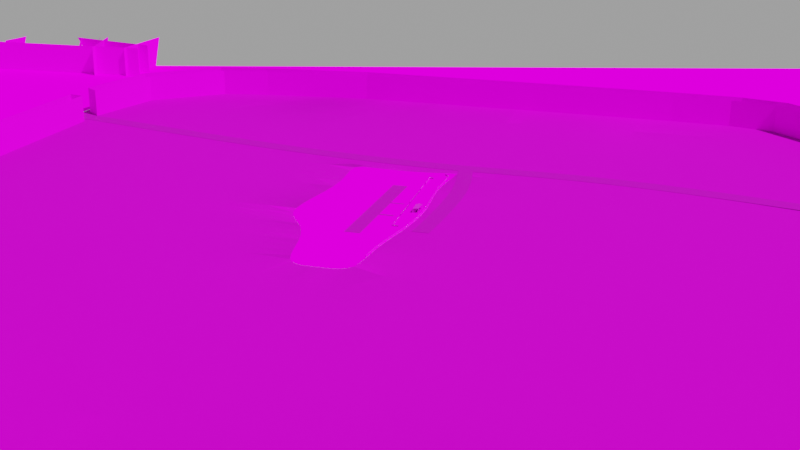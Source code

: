 # Source: BadgerField.blend  (saved by Blender 3.4.6; exported with 4.5.12 LTS)
import bpy
from mathutils import Matrix  # noqa: F401  (used for matrix-valued properties, if any)

bpy.ops.wm.read_factory_settings(use_empty=True)
scene = bpy.context.scene
scene.name = 'Scene'

# ---- collections
col_collection = bpy.data.collections.new('Collection'); scene.collection.children.link(col_collection)
col_shelter = bpy.data.collections.new('Shelter'); col_collection.children.link(col_shelter)
col_runwayfence = bpy.data.collections.new('RunwayFence'); col_collection.children.link(col_runwayfence)
col_outerfence = bpy.data.collections.new('OuterFence'); col_collection.children.link(col_outerfence)
col_world = bpy.data.collections.new('World'); col_collection.children.link(col_world)

# ---- images (referenced by path relative to the original .blend; pixels are not part of the script)
import os
ASSET_DIR = os.environ.get("B2B_ASSET_DIR", "")  # directory of the original .blend (textures are referenced by path, not embedded)
HERE = os.path.dirname(os.path.abspath(__file__))  # packed textures are extracted next to this script under _unpacked/

def load_image(name, relpath, width, height, colorspace="sRGB"):
    """Load a texture the original file referenced (path relative to the .blend, or extracted next to this script)."""
    p = next((c for c in (os.path.join(HERE, relpath), os.path.join(ASSET_DIR, relpath)) if relpath and os.path.exists(c)), "")
    if p:
        img = bpy.data.images.load(p, check_existing=True)
        img.name = name
    else:  # same state as the original file: an image datablock whose file is absent (Cycles renders it pink)
        img = bpy.data.images.new(name, width, height)
        img.source = "FILE"
        img.filepath = "//" + (relpath or name)
    img.colorspace_settings.name = colorspace
    return img
img_asphalt024a_1k_color_jpg = load_image('Asphalt024A_1K_Color.jpg', 'Asphalt024A_1K_Color.jpg', 1024, 1024, 'sRGB')
img_asphalt024a_1k_normalgl_jpg = load_image('Asphalt024A_1K_NormalGL.jpg', 'Asphalt024A_1K_NormalGL.jpg', 1024, 1024, 'sRGB')
img_grassv2fromabove_png = load_image('GrassV2FromAbove.png', 'GrassV2FromAbove.png', 1024, 1024, 'sRGB')
img_corrugatedsteel007a_1k_color_jpg = load_image('CorrugatedSteel007A_1K_Color.jpg', 'CorrugatedSteel007A_1K_Color.jpg', 1024, 1024, 'sRGB')
img_corrugatedsteel007a_1k_normalgl_jpg = load_image('CorrugatedSteel007A_1K_NormalGL.jpg', 'CorrugatedSteel007A_1K_NormalGL.jpg', 1024, 1024, 'sRGB')
img_corrugatedsteel007a_1k_roughness_jpg = load_image('CorrugatedSteel007A_1K_Roughness.jpg', 'CorrugatedSteel007A_1K_Roughness.jpg', 1024, 1024, 'sRGB')
img_wood_table_worn_diff_1k_jpg_002 = load_image('wood_table_worn_diff_1k.jpg.002', 'wood_table_worn_diff_1k.jpg', 1024, 1024, 'sRGB')
img_normal_png = load_image('Normal.png', 'Normal.png', 1024, 1024, 'sRGB')
img_albedo_png = load_image('Albedo.png', 'Albedo.png', 1024, 1024, 'sRGB')
img_grass004_1k_normalgl_jpg = load_image('Grass004_1K_NormalGL.jpg', 'Grass004_1K_NormalGL.jpg', 1024, 1024, 'sRGB')
img_grass004_1k_color_jpg = load_image('Grass004_1K_Color.jpg', 'Grass004_1K_Color.jpg', 1024, 1024, 'sRGB')
img_mediumdensity_png = load_image('MediumDensity.png', 'MediumDensity.png', 1024, 1024, 'sRGB')
img_fields_jpg = load_image('Fields.jpg', 'Fields.jpg', 1024, 1024, 'sRGB')

# ---- materials (node trees are filled in below, after node groups)
mat_runway = bpy.data.materials.new('Runway')
mat_runway.use_transparent_shadow = False
mat_grass = bpy.data.materials.new('Grass')
mat_grass.use_transparent_shadow = False
mat_shelterroof = bpy.data.materials.new('ShelterRoof')
mat_shelterroof.alpha_threshold = 0.0
mat_shelterroof.use_transparent_shadow = False
mat_shelterroof.roughness = 0.5
mat_shelterroof.line_color = (0.0, 0.0, 0.0, 1.0)
mat_basicwood = bpy.data.materials.new('BasicWood')
mat_basicwood.use_transparent_shadow = False
mat_fencemetal = bpy.data.materials.new('FenceMetal')
mat_fencemetal.use_transparent_shadow = False
mat_fence = bpy.data.materials.new('Fence')
mat_fence.use_transparent_shadow = False
mat_outfield_grass = bpy.data.materials.new('Outfield Grass')
mat_outfield_grass.use_transparent_shadow = False
mat_bordertrees = bpy.data.materials.new('BorderTrees')
mat_bordertrees.use_transparent_shadow = False
mat_world = bpy.data.materials.new('World')
mat_world.use_transparent_shadow = False

# ---- node groups
ng_fencemaker = bpy.data.node_groups.new('FenceMaker', 'GeometryNodeTree')
_s = ng_fencemaker.interface.new_socket(name='Geometry', in_out='OUTPUT', socket_type='NodeSocketGeometry')
_s = ng_fencemaker.interface.new_socket(name='Geometry', in_out='INPUT', socket_type='NodeSocketGeometry')
ng_fencemaker.is_modifier = True
# nodes of 'FenceMaker' reference scene objects; filled in after objects exist
ng_auto_smooth = bpy.data.node_groups.new('Auto Smooth', 'GeometryNodeTree')
_s = ng_auto_smooth.interface.new_socket(name='Geometry', in_out='OUTPUT', socket_type='NodeSocketGeometry')
_s = ng_auto_smooth.interface.new_socket(name='Geometry', in_out='INPUT', socket_type='NodeSocketGeometry')
_s = ng_auto_smooth.interface.new_socket(name='Angle', in_out='INPUT', socket_type='NodeSocketFloat')
_s.subtype = 'ANGLE'
_s.min_value = 0.0
_s.max_value = 3.142
ng_auto_smooth.is_modifier = True
_N = ng_auto_smooth.nodes; _L = ng_auto_smooth.links
n0 = _N.new('NodeGroupOutput'); n0.name = 'Group Output'; n0.location = (480, -100)
n1 = _N.new('NodeGroupInput'); n1.name = 'Group Input'; n1.location = (-420, -300)
n2 = _N.new('NodeGroupInput'); n2.name = 'Group Input.001'; n2.location = (-60, -100)
n3 = _N.new('GeometryNodeSetShadeSmooth'); n3.name = 'Set Shade Smooth'; n3.location = (120, -100)
n3.domain = 'EDGE'
n4 = _N.new('GeometryNodeSetShadeSmooth'); n4.name = 'Set Shade Smooth.001'; n4.location = (300, -100)
n5 = _N.new('GeometryNodeInputMeshEdgeAngle'); n5.name = 'Edge Angle'; n5.location = (-420, -220)
n6 = _N.new('GeometryNodeInputEdgeSmooth'); n6.name = 'Is Edge Smooth'; n6.location = (-60, -160)
n7 = _N.new('GeometryNodeInputShadeSmooth'); n7.name = 'Is Face Smooth'; n7.location = (-240, -340)
n8 = _N.new('FunctionNodeBooleanMath'); n8.name = 'Boolean Math'; n8.location = (-60, -220)
n9 = _N.new('FunctionNodeCompare'); n9.name = 'Compare'; n9.location = (-240, -180)
n9.operation = 'LESS_EQUAL'
_L.new(n5.outputs[0], n9.inputs[0])
_L.new(n4.outputs[0], n0.inputs[0])
_L.new(n1.outputs[1], n9.inputs[1])
_L.new(n9.outputs[0], n8.inputs[0])
_L.new(n7.outputs[0], n8.inputs[1])
_L.new(n2.outputs[0], n3.inputs[0])
_L.new(n6.outputs[0], n3.inputs[1])
_L.new(n3.outputs[0], n4.inputs[0])
_L.new(n8.outputs[0], n3.inputs[2])
n0.is_active_output = True

# ---- material node trees
mat_runway.use_nodes = True; mat_runway.node_tree.nodes.clear()
_N = mat_runway.node_tree.nodes; _L = mat_runway.node_tree.links
n0 = _N.new('ShaderNodeOutputMaterial'); n0.name = 'Material Output'; n0.location = (508, 202)
n1 = _N.new('ShaderNodeTexImage'); n1.name = 'Image Texture.003'; n1.location = (-786, 320)
n1.image = img_asphalt024a_1k_color_jpg
n2 = _N.new('ShaderNodeTexImage'); n2.name = 'Image Texture'; n2.location = (-686, -190)
n2.image = img_asphalt024a_1k_normalgl_jpg
n3 = _N.new('ShaderNodeNormalMap'); n3.name = 'Normal Map'; n3.location = (-277, -122)
n3.inputs[0].default_value = 4.3
n4 = _N.new('ShaderNodeBsdfPrincipled'); n4.name = 'Principled BSDF'; n4.location = (10, 300)
n4.distribution = 'GGX'
n4.subsurface_method = 'RANDOM_WALK_SKIN'
n4.inputs[2].default_value = 1.0
n4.inputs[3].default_value = 1.45
n4.inputs[13].default_value = 0.08636
n4.inputs[27].default_value = (0.0, 0.0, 0.0, 1.0)
n4.inputs[28].default_value = 1.0
_L.new(n4.outputs[0], n0.inputs[0])
_L.new(n3.outputs[0], n4.inputs[5])
_L.new(n1.outputs[0], n4.inputs[0])
_L.new(n2.outputs[0], n3.inputs[1])
n0.is_active_output = True
mat_grass.use_nodes = True; mat_grass.node_tree.nodes.clear()
_N = mat_grass.node_tree.nodes; _L = mat_grass.node_tree.links
n0 = _N.new('ShaderNodeBsdfPrincipled'); n0.name = 'Principled BSDF'; n0.location = (10, 300)
n0.distribution = 'GGX'
n0.subsurface_method = 'RANDOM_WALK_SKIN'
n0.inputs[2].default_value = 1.0
n0.inputs[3].default_value = 1.45
n0.inputs[13].default_value = 0.0
n0.inputs[27].default_value = (0.0, 0.0, 0.0, 1.0)
n0.inputs[28].default_value = 1.0
n1 = _N.new('ShaderNodeOutputMaterial'); n1.name = 'Material Output'; n1.location = (300, 300)
n2 = _N.new('ShaderNodeTexImage'); n2.name = 'Image Texture'; n2.location = (-619, 222)
n2.image = img_grassv2fromabove_png
_L.new(n0.outputs[0], n1.inputs[0])
_L.new(n2.outputs[0], n0.inputs[0])
n1.is_active_output = True
mat_shelterroof.use_nodes = True; mat_shelterroof.node_tree.nodes.clear()
_N = mat_shelterroof.node_tree.nodes; _L = mat_shelterroof.node_tree.links
n0 = _N.new('ShaderNodeOutputMaterial'); n0.name = 'Material Output'; n0.location = (300, 300)
n1 = _N.new('ShaderNodeBsdfPrincipled'); n1.name = 'Principled BSDF'; n1.location = (10, 300)
n1.distribution = 'GGX'
n1.subsurface_method = 'RANDOM_WALK_SKIN'
n1.inputs[3].default_value = 1.45
n1.inputs[13].default_value = 0.1136
n1.inputs[27].default_value = (0.0, 0.0, 0.0, 1.0)
n1.inputs[28].default_value = 1.0
n2 = _N.new('ShaderNodeTexImage'); n2.name = 'Image Texture'; n2.location = (-592, 271)
n2.image = img_corrugatedsteel007a_1k_color_jpg
n3 = _N.new('ShaderNodeNormalMap'); n3.name = 'Normal Map'; n3.location = (-200, -156)
n4 = _N.new('ShaderNodeTexImage'); n4.name = 'Image Texture.001'; n4.location = (-547, -123)
n4.image = img_corrugatedsteel007a_1k_normalgl_jpg
n5 = _N.new('ShaderNodeTexImage'); n5.name = 'Image Texture.002'; n5.location = (-865, -32)
n5.image = img_corrugatedsteel007a_1k_roughness_jpg
_L.new(n1.outputs[0], n0.inputs[0])
_L.new(n2.outputs[0], n1.inputs[0])
_L.new(n4.outputs[0], n3.inputs[1])
_L.new(n3.outputs[0], n1.inputs[5])
_L.new(n5.outputs[0], n1.inputs[2])
n0.is_active_output = True
mat_basicwood.use_nodes = True; mat_basicwood.node_tree.nodes.clear()
_N = mat_basicwood.node_tree.nodes; _L = mat_basicwood.node_tree.links
n0 = _N.new('ShaderNodeBsdfPrincipled'); n0.name = 'Principled BSDF'; n0.location = (10, 300)
n0.distribution = 'GGX'
n0.subsurface_method = 'RANDOM_WALK_SKIN'
n0.inputs[2].default_value = 0.7227
n0.inputs[3].default_value = 1.45
n0.inputs[13].default_value = 0.4136
n0.inputs[27].default_value = (0.0, 0.0, 0.0, 1.0)
n0.inputs[28].default_value = 1.0
n1 = _N.new('ShaderNodeOutputMaterial'); n1.name = 'Material Output'; n1.location = (300, 300)
n2 = _N.new('ShaderNodeTexImage'); n2.name = 'Image Texture.001'; n2.location = (-547, 256)
n2.image = img_wood_table_worn_diff_1k_jpg_002
_L.new(n0.outputs[0], n1.inputs[0])
_L.new(n2.outputs[0], n0.inputs[0])
n1.is_active_output = True
mat_fencemetal.use_nodes = True; mat_fencemetal.node_tree.nodes.clear()
_N = mat_fencemetal.node_tree.nodes; _L = mat_fencemetal.node_tree.links
n0 = _N.new('ShaderNodeOutputMaterial'); n0.name = 'Material Output'; n0.location = (300, 300)
n1 = _N.new('ShaderNodeBsdfPrincipled'); n1.name = 'Principled BSDF'; n1.location = (10, 300)
n1.distribution = 'GGX'
n1.subsurface_method = 'RANDOM_WALK_SKIN'
n1.inputs[0].default_value = (0.2644, 0.2644, 0.2644, 1.0)
n1.inputs[1].default_value = 1.0
n1.inputs[2].default_value = 0.3273
n1.inputs[3].default_value = 1.45
n1.inputs[13].default_value = 0.5591
n1.inputs[27].default_value = (0.0, 0.0, 0.0, 1.0)
n1.inputs[28].default_value = 1.0
_L.new(n1.outputs[0], n0.inputs[0])
n0.is_active_output = True
mat_fence.use_nodes = True; mat_fence.node_tree.nodes.clear()
_N = mat_fence.node_tree.nodes; _L = mat_fence.node_tree.links
n0 = _N.new('ShaderNodeOutputMaterial'); n0.name = 'Material Output'; n0.location = (300, 300)
n1 = _N.new('ShaderNodeBsdfPrincipled'); n1.name = 'Principled BSDF'; n1.location = (10, 300)
n1.distribution = 'GGX'
n1.subsurface_method = 'RANDOM_WALK_SKIN'
n1.inputs[1].default_value = 0.9409
n1.inputs[2].default_value = 0.6773
n1.inputs[3].default_value = 1.45
n1.inputs[13].default_value = 0.1455
n1.inputs[27].default_value = (0.0, 0.0, 0.0, 1.0)
n1.inputs[28].default_value = 1.0
n2 = _N.new('ShaderNodeNormalMap'); n2.name = 'Normal Map'; n2.location = (-255, -216)
n3 = _N.new('ShaderNodeTexImage'); n3.name = 'Image Texture.001'; n3.location = (-572, -189)
n3.image = img_normal_png
n4 = _N.new('ShaderNodeTexImage'); n4.name = 'Image Texture'; n4.location = (-448, 220)
n4.image = img_albedo_png
_L.new(n1.outputs[0], n0.inputs[0])
_L.new(n4.outputs[1], n1.inputs[4])
_L.new(n3.outputs[0], n2.inputs[1])
_L.new(n2.outputs[0], n1.inputs[5])
_L.new(n4.outputs[0], n1.inputs[0])
n0.is_active_output = True
mat_outfield_grass.use_nodes = True; mat_outfield_grass.node_tree.nodes.clear()
_N = mat_outfield_grass.node_tree.nodes; _L = mat_outfield_grass.node_tree.links
n0 = _N.new('ShaderNodeOutputMaterial'); n0.name = 'Material Output'; n0.location = (393, 319)
n1 = _N.new('ShaderNodeTexImage'); n1.name = 'Image Texture.001'; n1.location = (-1042, 137)
n1.image = img_grass004_1k_normalgl_jpg
n2 = _N.new('ShaderNodeNormalMap'); n2.name = 'Normal Map'; n2.location = (-334, 28)
n2.inputs[0].default_value = 2.0
n3 = _N.new('ShaderNodeTexImage'); n3.name = 'Image Texture'; n3.location = (-682, 441)
n3.image = img_grass004_1k_color_jpg
n4 = _N.new('ShaderNodeBsdfPrincipled'); n4.name = 'Principled BSDF'; n4.location = (10, 300)
n4.distribution = 'GGX'
n4.subsurface_method = 'RANDOM_WALK_SKIN'
n4.inputs[2].default_value = 1.0
n4.inputs[3].default_value = 1.45
n4.inputs[13].default_value = 0.04545
n4.inputs[27].default_value = (0.0, 0.0, 0.0, 1.0)
n4.inputs[28].default_value = 1.0
_L.new(n4.outputs[0], n0.inputs[0])
_L.new(n2.outputs[0], n4.inputs[5])
_L.new(n1.outputs[0], n2.inputs[1])
_L.new(n3.outputs[0], n4.inputs[0])
n0.is_active_output = True
mat_bordertrees.use_nodes = True; mat_bordertrees.node_tree.nodes.clear()
_N = mat_bordertrees.node_tree.nodes; _L = mat_bordertrees.node_tree.links
n0 = _N.new('ShaderNodeBsdfPrincipled'); n0.name = 'Principled BSDF'; n0.location = (10, 300)
n0.distribution = 'GGX'
n0.subsurface_method = 'RANDOM_WALK_SKIN'
n0.inputs[2].default_value = 0.9682
n0.inputs[3].default_value = 1.45
n0.inputs[13].default_value = 0.03636
n0.inputs[27].default_value = (0.0, 0.0, 0.0, 1.0)
n0.inputs[28].default_value = 1.0
n1 = _N.new('ShaderNodeOutputMaterial'); n1.name = 'Material Output'; n1.location = (300, 300)
n2 = _N.new('ShaderNodeTexImage'); n2.name = 'Image Texture'; n2.location = (-623, 151)
n2.image = img_mediumdensity_png
_L.new(n0.outputs[0], n1.inputs[0])
_L.new(n2.outputs[0], n0.inputs[0])
_L.new(n2.outputs[1], n0.inputs[4])
n1.is_active_output = True
mat_world.use_nodes = True; mat_world.node_tree.nodes.clear()
_N = mat_world.node_tree.nodes; _L = mat_world.node_tree.links
n0 = _N.new('ShaderNodeBsdfPrincipled'); n0.name = 'Principled BSDF'; n0.location = (10, 300)
n0.distribution = 'GGX'
n0.subsurface_method = 'RANDOM_WALK_SKIN'
n0.inputs[2].default_value = 1.0
n0.inputs[3].default_value = 1.45
n0.inputs[13].default_value = 0.0
n0.inputs[27].default_value = (0.0, 0.0, 0.0, 1.0)
n0.inputs[28].default_value = 1.0
n1 = _N.new('ShaderNodeOutputMaterial'); n1.name = 'Material Output'; n1.location = (393, 319)
n2 = _N.new('ShaderNodeTexImage'); n2.name = 'Image Texture'; n2.location = (-829, 256)
n2.image = img_fields_jpg
_L.new(n0.outputs[0], n1.inputs[0])
_L.new(n2.outputs[0], n0.inputs[0])
n1.is_active_output = True

# ---- world
world_world = bpy.data.worlds.new('World'); scene.world = world_world
world_world.use_nodes = True; world_world.node_tree.nodes.clear()
_N = world_world.node_tree.nodes; _L = world_world.node_tree.links
n0 = _N.new('ShaderNodeOutputWorld'); n0.name = 'World Output'; n0.location = (300, 300)
n1 = _N.new('ShaderNodeBackground'); n1.name = 'Background'; n1.location = (10, 300)
n1.inputs[0].default_value = (0.3506, 0.3506, 0.3506, 1.0)
_L.new(n1.outputs[0], n0.inputs[0])
n0.is_active_output = True
world_world.color = (0.05088, 0.05088, 0.05088)
world_world.use_sun_shadow = False
world_world.sun_shadow_jitter_overblur = 0.0

# ---- cameras
cam_camera = bpy.data.cameras.new('Camera')

# ---- lights
light_sun = bpy.data.lights.new('Sun', 'SUN')
light_sun.transmission_factor = 0.0
light_sun.energy = 5.0
light_sun.shadow_soft_size = 0.125

# ---- meshes
me_cube_001 = bpy.data.meshes.new('Cube.001')
me_cube_001.from_pydata([(-43.35, -4.393, -0.9028), (-43.35, -4.393, 0.09724), (-43.35, 4.393, -0.9028), (-43.35, 4.393, 0.09724), (43.35, -4.393, -0.9028), (43.35, -4.393, 0.09724), (43.35, 4.393, -0.9028), (43.35, 4.393, 0.09724), (11.22, 4.393, -0.9028), (11.22, 4.393, 0.09724), (11.22, -4.393, -0.9028), (11.22, -4.393, 0.09724), (9.851, 4.393, -0.9028), (9.851, -4.393, 0.09724), (9.851, 4.393, 0.09724), (9.851, -4.393, -0.9028), (-11.58, 4.393, -0.9028), (-11.58, -4.393, 0.09724), (-11.58, 4.393, 0.09724), (-11.58, -4.393, -0.9028), (-9.833, 4.393, 0.09724), (-9.833, -4.393, -0.9028), (-9.833, 4.393, -0.9028), (-9.833, -4.393, 0.09724), (9.851, -12.24, -0.9028), (11.22, -12.24, -0.9028), (11.22, -12.24, 0.09724), (9.851, -12.24, 0.09724), (-9.833, -12.63, 0.09724), (-11.58, -12.63, 0.09724), (-11.58, -12.63, -0.9028), (-9.833, -12.63, -0.9028)], [], [(0, 1, 3, 2), (8, 9, 7, 6), (6, 7, 5, 4), (19, 17, 1, 0), (8, 6, 4, 10), (18, 3, 1, 17), (7, 9, 11, 5), (12, 8, 10, 15), (4, 5, 11, 10), (12, 14, 9, 8), (22, 20, 14, 12), (22, 12, 15, 21), (9, 14, 13, 11), (10, 11, 26, 25), (2, 16, 19, 0), (2, 3, 18, 16), (20, 18, 17, 23), (19, 21, 31, 30), (15, 13, 23, 21), (14, 20, 23, 13), (16, 22, 21, 19), (16, 18, 20, 22), (25, 26, 27, 24), (13, 15, 24, 27), (15, 10, 25, 24), (11, 13, 27, 26), (31, 28, 29, 30), (17, 19, 30, 29), (23, 17, 29, 28), (21, 23, 28, 31)])
_uv = me_cube_001.uv_layers.new(name='UVMap')
_uv.uv.foreach_set('vector', [-4.735, 0.4032, -4.735, 0.4032, -4.735, 1.456, -4.735, 1.456, 1.805, 1.456, 1.805, 1.456, 5.656, 1.456, 5.656, 1.456, 5.656, 1.456, 5.656, 1.456, 5.656, 0.4032, 5.656, 0.4032, -0.9275, 0.4032, -0.9275, 0.4032, -4.735, 0.4032, -4.735, 0.4032, 1.805, 1.456, 5.656, 1.456, 5.656, 0.4032, 1.805, 0.4032, -0.9275, 1.456, -4.735, 1.456, -4.735, 0.4032, -0.9275, 0.4032, 5.656, 1.456, 1.805, 1.456, 1.805, 0.4032, 5.656, 0.4032, 1.641, 1.456, 1.805, 1.456, 1.805, 0.4032, 1.641, 0.4032, 5.656, 0.4032, 5.656, 0.4032, 1.805, 0.4032, 1.805, 0.4032, 1.641, 1.456, 1.641, 1.456, 1.805, 1.456, 1.805, 1.456, -0.718, 1.456, -0.718, 1.456, 1.641, 1.456, 1.641, 1.456, -0.718, 1.456, 1.641, 1.456, 1.641, 0.4032, -0.718, 0.4032, 1.805, 1.456, 1.641, 1.456, 1.641, 0.4032, 1.805, 0.4032, 1.805, 0.4032, 1.805, 0.4032, 1.805, -0.5377, 1.805, -0.5377, -4.735, 1.456, -0.9275, 1.456, -0.9275, 0.4032, -4.735, 0.4032, -4.735, 1.456, -4.735, 1.456, -0.9275, 1.456, -0.9275, 1.456, -0.718, 1.456, -0.9275, 1.456, -0.9275, 0.4032, -0.718, 0.4032, -0.9275, 0.4032, -0.718, 0.4032, -0.718, -0.5836, -0.9275, -0.5836, 1.641, 0.4032, 1.641, 0.4032, -0.718, 0.4032, -0.718, 0.4032, 1.641, 1.456, -0.718, 1.456, -0.718, 0.4032, 1.641, 0.4032, -0.9275, 1.456, -0.718, 1.456, -0.718, 0.4032, -0.9275, 0.4032, -0.9275, 1.456, -0.9275, 1.456, -0.718, 1.456, -0.718, 1.456, 1.805, -0.5377, 1.805, -0.5377, 1.641, -0.5377, 1.641, -0.5377, 1.641, 0.4032, 1.641, 0.4032, 1.641, -0.5377, 1.641, -0.5377, 1.641, 0.4032, 1.805, 0.4032, 1.805, -0.5377, 1.641, -0.5377, 1.805, 0.4032, 1.641, 0.4032, 1.641, -0.5377, 1.805, -0.5377, -0.718, -0.5836, -0.718, -0.5836, -0.9275, -0.5836, -0.9275, -0.5836, -0.9275, 0.4032, -0.9275, 0.4032, -0.9275, -0.5836, -0.9275, -0.5836, -0.718, 0.4032, -0.9275, 0.4032, -0.9275, -0.5836, -0.718, -0.5836, -0.718, 0.4032, -0.718, 0.4032, -0.718, -0.5836, -0.718, -0.5836])
me_cube_001.materials.append(mat_runway)
me_cube_001.update()
me_plane_001 = bpy.data.meshes.new('Plane.001')
me_plane_001.from_pydata([(75.89, 41.11, 0.0), (-94.75, 17.68, 0.0), (78.4, -26.96, 0.0), (-94.28, -19.73, 0.0), (33.02, 33.59, 0.0), (-20.55, 48.09, 0.0), (-37.16, 30.83, 0.0), (-59.27, 21.11, 0.0), (-62.32, -18.41, 0.0), (-27.69, -25.89, 0.0), (6.938, -28.03, 0.0), (42.2, -21.52, 0.0), (73.74, -5.737, 0.0), (73.0, 12.97, 0.0), (-95.17, 3.169, 0.0), (-95.12, -4.112, 0.0), (40.69, 12.86, 0.0), (41.6, -5.035, 0.0), (6.488, 12.6, 0.0), (7.421, -4.804, 0.0), (-27.71, 12.34, 0.0), (-26.76, -4.573, 0.0), (-61.92, 12.08, 0.0), (-60.94, -4.343, 0.0)], [], [(23, 15, 3, 8), (12, 17, 11, 2), (17, 19, 10, 11), (19, 21, 9, 10), (21, 23, 8, 9), (6, 7, 22, 20), (20, 22, 23, 21), (5, 6, 20, 18), (18, 20, 21, 19), (4, 5, 18, 16), (16, 18, 19, 17), (0, 4, 16, 13), (13, 16, 17, 12), (7, 1, 14, 22), (22, 14, 15, 23)])
_k = {(0, 13): 0.31373, (2, 11): 0.39216, (0, 4): 0.31373, (2, 12): 0.39216}
me_plane_001.attributes.new('crease_edge', 'FLOAT', 'EDGE').data.foreach_set('value', [_k.get((min(e.vertices), max(e.vertices)), 0.0) for e in me_plane_001.edges])
_uv = me_plane_001.uv_layers.new(name='UVMap')
_uv.uv.foreach_set('vector', [4.895, -13.45, 5.391, -22.49, 9.505, -22.01, 8.634, -13.59, 3.065, 22.17, 3.404, 13.66, 7.751, 14.09, 8.598, 23.75, 3.404, 13.66, 3.901, 4.625, 10.05, 4.877, 7.751, 14.09, 3.901, 4.625, 4.398, -4.413, 10.05, -4.312, 10.05, 4.877, 4.398, -4.413, 4.895, -13.45, 8.634, -13.59, 10.05, -4.312, -4.79, -7.74, -1.86, -13.43, 0.5699, -13.98, -0.05755, -4.942, -0.05755, -4.942, 0.5699, -13.98, 4.895, -13.45, 4.398, -4.413, -9.624, -3.63, -4.79, -7.74, -0.05755, -4.942, -0.685, 4.094, -0.685, 4.094, -0.05755, -4.942, 4.398, -4.413, 3.901, 4.625, -6.667, 10.76, -9.624, -3.63, -0.685, 4.094, -1.312, 13.13, -1.312, 13.13, -0.685, 4.094, 3.901, 4.625, 3.404, 13.66, -9.353, 21.97, -6.667, 10.76, -1.312, 13.13, -1.868, 21.67, -1.868, 21.67, -1.312, 13.13, 3.404, 13.66, 3.065, 22.17, -1.86, -13.43, -0.3753, -22.75, 3.468, -22.62, 0.5699, -13.98, 0.5699, -13.98, 3.468, -22.62, 5.391, -22.49, 4.895, -13.45])
me_plane_001.materials.append(mat_grass)
me_plane_001.update()
me_plane_002 = bpy.data.meshes.new('Plane.002')
me_plane_002.from_pydata([(-1.039, -2.498, 3.004), (8.255, -2.507, 3.004), (-1.0, 1.0, 2.5), (8.218, 0.994, 2.5)], [], [(0, 1, 3, 2)])
_uv = me_plane_002.uv_layers.new(name='UVMap')
_uv.uv.foreach_set('vector', [-2.179, -0.4019, 2.56, -0.4019, 2.539, 1.402, -2.161, 1.4])
me_plane_002.materials.append(mat_shelterroof)
me_plane_002.update()
me_cube_002 = bpy.data.meshes.new('Cube.002')
me_cube_002.from_pydata([(-0.181, 0.1395, -0.1562), (-0.181, 0.1395, 2.477), (-0.181, 0.3794, -0.1562), (-0.181, 0.3794, 2.477), (0.05887, 0.1395, -0.1562), (0.05887, 0.1395, 2.477), (0.05887, 0.3794, -0.1562), (0.05887, 0.3794, 2.477), (-0.1059, -2.924, -0.5177), (-0.1059, -2.924, 2.942), (-0.1059, -2.684, -0.5177), (-0.1059, -2.684, 2.942), (0.1339, -2.924, -0.5177), (0.1339, -2.924, 2.942), (0.1339, -2.684, -0.5177), (0.1339, -2.684, 2.942), (8.903, -2.573, -0.5177), (8.903, -2.573, 2.942), (8.903, -2.333, -0.5177), (8.903, -2.333, 2.942), (9.143, -2.573, -0.5177), (9.143, -2.573, 2.942), (9.143, -2.333, -0.5177), (9.143, -2.333, 2.942), (8.703, 0.655, -0.1562), (8.703, 0.655, 2.477), (8.703, 0.8949, -0.1562), (8.703, 0.8949, 2.477), (8.943, 0.655, -0.1562), (8.943, 0.655, 2.477), (8.943, 0.8949, -0.1562), (8.943, 0.8949, 2.477)], [], [(0, 1, 3, 2), (2, 3, 7, 6), (6, 7, 5, 4), (4, 5, 1, 0), (2, 6, 4, 0), (7, 3, 1, 5), (8, 9, 11, 10), (10, 11, 15, 14), (14, 15, 13, 12), (12, 13, 9, 8), (10, 14, 12, 8), (15, 11, 9, 13), (16, 17, 19, 18), (18, 19, 23, 22), (22, 23, 21, 20), (20, 21, 17, 16), (18, 22, 20, 16), (23, 19, 17, 21), (24, 25, 27, 26), (26, 27, 31, 30), (30, 31, 29, 28), (28, 29, 25, 24), (26, 30, 28, 24), (31, 27, 25, 29)])
_uv = me_cube_002.uv_layers.new(name='UVMap')
_uv.uv.foreach_set('vector', [0.8125, 0.0, 0.8125, 0.6859, 0.75, 0.6859, 0.75, 0.0, 0.75, 0.0, 0.75, 0.6859, 0.6875, 0.6859, 0.6875, 0.0, 0.875, 0.0, 0.875, 0.6859, 0.8125, 0.6859, 0.8125, 0.0, 0.6875, 0.0, 0.6875, 0.6859, 0.625, 0.6859, 0.625, 0.0, 0.5625, 0.7484, 0.5625, 0.8109, 0.5, 0.8109, 0.5, 0.7484, 0.625, 0.7484, 0.625, 0.8109, 0.5625, 0.8109, 0.5625, 0.7484, 0.125, 0.0, 0.125, 0.9015, 0.0625, 0.9015, 0.0625, 0.0, 0.4375, 0.0, 0.4375, 0.9015, 0.375, 0.9015, 0.375, 0.0, 0.1875, 0.0, 0.1875, 0.9015, 0.125, 0.9015, 0.125, 0.0, 0.5, 0.0, 0.5, 0.9015, 0.4375, 0.9015, 0.4375, 0.0, 0.6875, 0.7484, 0.75, 0.7484, 0.75, 0.8109, 0.6875, 0.8109, 0.625, 0.7484, 0.6875, 0.7484, 0.6875, 0.8109, 0.625, 0.8109, 0.0625, 0.0, 0.0625, 0.9015, 0.0, 0.9015, 0.0, 0.0, 0.3125, 0.0, 0.3125, 0.9015, 0.25, 0.9015, 0.25, 0.0, 0.25, 0.0, 0.25, 0.9015, 0.1875, 0.9015, 0.1875, 0.0, 0.375, 0.0, 0.375, 0.9015, 0.3125, 0.9015, 0.3125, 0.0, 0.5, 0.6859, 0.5625, 0.6859, 0.5625, 0.7484, 0.5, 0.7484, 0.5625, 0.6859, 0.625, 0.6859, 0.625, 0.7484, 0.5625, 0.7484, 0.5625, 0.0, 0.5625, 0.6859, 0.5, 0.6859, 0.5, 0.0, 0.9375, 0.0, 0.9375, 0.6859, 0.875, 0.6859, 0.875, 0.0, 0.625, 0.0, 0.625, 0.6859, 0.5625, 0.6859, 0.5625, 0.0, 1.0, 0.0, 1.0, 0.6859, 0.9375, 0.6859, 0.9375, 0.0, 0.625, 0.6859, 0.6875, 0.6859, 0.6875, 0.7484, 0.625, 0.7484, 0.6875, 0.6859, 0.75, 0.6859, 0.75, 0.7484, 0.6875, 0.7484])
me_cube_002.materials.append(mat_basicwood)
me_cube_002.update()
me_cube_006 = bpy.data.meshes.new('Cube.006')
me_cube_006.from_pydata([(-0.01794, -0.101, -0.1334), (-0.01794, -0.101, 0.1334), (-0.01794, 0.101, -0.1334), (-0.01794, 0.101, 0.1334), (0.01794, -0.101, -0.1334), (0.01794, -0.101, 0.1334), (0.01794, 0.101, -0.1334), (0.01794, 0.101, 0.1334)], [], [(0, 1, 3, 2), (2, 3, 7, 6), (6, 7, 5, 4), (4, 5, 1, 0), (2, 6, 4, 0), (7, 3, 1, 5)])
_uv = me_cube_006.uv_layers.new(name='UVMap')
_uv.uv.foreach_set('vector', [0.375, 0.0, 0.625, 0.0, 0.625, 0.25, 0.375, 0.25, 0.375, 0.25, 0.625, 0.25, 0.625, 0.5, 0.375, 0.5, 0.375, 0.5, 0.625, 0.5, 0.625, 0.75, 0.375, 0.75, 0.375, 0.75, 0.625, 0.75, 0.625, 1.0, 0.375, 1.0, 0.125, 0.5, 0.375, 0.5, 0.375, 0.75, 0.125, 0.75, 0.625, 0.5, 0.875, 0.5, 0.875, 0.75, 0.625, 0.75])
me_cube_006.materials.append(mat_basicwood)
me_cube_006.update()
me_cube_005 = bpy.data.meshes.new('Cube.005')
me_cube_005.from_pydata([(-0.9419, -0.07684, -0.01352), (-0.9419, -0.07684, 0.01352), (-0.9419, 0.07684, -0.01352), (-0.9419, 0.07684, 0.01352), (0.9419, -0.07684, -0.01352), (0.9419, -0.07684, 0.01352), (0.9419, 0.07684, -0.01352), (0.9419, 0.07684, 0.01352)], [], [(0, 1, 3, 2), (2, 3, 7, 6), (6, 7, 5, 4), (4, 5, 1, 0), (2, 6, 4, 0), (7, 3, 1, 5)])
_uv = me_cube_005.uv_layers.new(name='UVMap')
_uv.uv.foreach_set('vector', [0.375, 0.0, 0.625, 0.0, 0.625, 0.25, 0.375, 0.25, 0.375, 0.25, 0.625, 0.25, 0.625, 0.5, 0.375, 0.5, 0.375, 0.5, 0.625, 0.5, 0.625, 0.75, 0.375, 0.75, 0.375, 0.75, 0.625, 0.75, 0.625, 1.0, 0.375, 1.0, 0.125, 0.5, 0.375, 0.5, 0.375, 0.75, 0.125, 0.75, 0.625, 0.5, 0.875, 0.5, 0.875, 0.75, 0.625, 0.75])
me_cube_005.materials.append(mat_basicwood)
me_cube_005.update()
me_cube_004 = bpy.data.meshes.new('Cube.004')
me_cube_004.from_pydata([(0.9021, -0.04501, -0.08576), (0.9021, -0.04501, -0.01686), (0.9021, 0.7836, -0.08576), (0.9021, 0.7836, -0.01686), (0.9245, -0.04501, -0.08576), (0.9245, -0.04501, -0.01686), (0.9245, 0.7836, -0.08576), (0.9245, 0.7836, -0.01686), (0.9021, 0.4024, -0.08576), (0.9021, 0.3362, -0.08576), (0.9021, 0.3362, -0.01686), (0.9021, 0.4024, -0.01686), (0.9245, 0.3362, -0.08576), (0.9245, 0.4024, -0.08576), (0.9245, 0.4024, -0.01686), (0.9245, 0.3362, -0.01686), (0.9021, 0.4024, -0.5084), (0.9021, 0.3362, -0.5084), (0.9245, 0.3362, -0.5084), (0.9245, 0.4024, -0.5084), (0.9021, 0.4024, -0.5692), (0.9021, 0.3362, -0.5692), (0.9245, 0.3362, -0.5692), (0.9245, 0.4024, -0.5692), (0.9245, 0.6572, -0.5084), (0.9021, 0.6572, -0.5084), (0.9245, 0.08139, -0.5084), (0.9021, 0.08139, -0.5084), (0.9245, 0.6572, -0.5692), (0.9021, 0.6572, -0.5692), (0.9245, 0.08139, -0.5692), (0.9021, 0.08139, -0.5692)], [], [(8, 11, 3, 2), (2, 3, 7, 6), (12, 15, 5, 4), (4, 5, 1, 0), (9, 12, 4, 0), (15, 10, 1, 5), (7, 3, 11, 14), (14, 11, 10, 15), (2, 6, 13, 8), (12, 9, 17, 18), (6, 7, 14, 13), (13, 14, 15, 12), (0, 1, 10, 9), (9, 10, 11, 8), (19, 18, 22, 23), (13, 12, 18, 19), (9, 8, 16, 17), (8, 13, 19, 16), (20, 23, 22, 21), (23, 20, 29, 28), (17, 16, 20, 21), (22, 18, 26, 30), (25, 24, 28, 29), (26, 27, 31, 30), (17, 21, 31, 27), (19, 23, 28, 24), (16, 19, 24, 25), (21, 22, 30, 31), (20, 16, 25, 29), (18, 17, 27, 26)])
_uv = me_cube_004.uv_layers.new(name='UVMap')
_uv.uv.foreach_set('vector', [0.375, 0.1667, 0.625, 0.1667, 0.625, 0.25, 0.375, 0.25, 0.375, 0.25, 0.625, 0.25, 0.625, 0.5, 0.375, 0.5, 0.375, 0.6667, 0.625, 0.6667, 0.625, 0.75, 0.375, 0.75, 0.375, 0.75, 0.625, 0.75, 0.625, 1.0, 0.375, 1.0, 0.125, 0.6667, 0.375, 0.6667, 0.375, 0.75, 0.125, 0.75, 0.625, 0.6667, 0.875, 0.6667, 0.875, 0.75, 0.625, 0.75, 0.625, 0.5, 0.875, 0.5, 0.875, 0.5833, 0.625, 0.5833, 0.625, 0.5833, 0.875, 0.5833, 0.875, 0.6667, 0.625, 0.6667, 0.125, 0.5, 0.375, 0.5, 0.375, 0.5833, 0.125, 0.5833, 0.375, 0.6667, 0.125, 0.6667, 0.125, 0.6667, 0.375, 0.6667, 0.375, 0.5, 0.625, 0.5, 0.625, 0.5833, 0.375, 0.5833, 0.375, 0.5833, 0.625, 0.5833, 0.625, 0.6667, 0.375, 0.6667, 0.375, 0.0, 0.625, 0.0, 0.625, 0.08333, 0.375, 0.08333, 0.375, 0.08333, 0.625, 0.08333, 0.625, 0.1667, 0.375, 0.1667, 0.375, 0.5833, 0.375, 0.6667, 0.375, 0.6667, 0.375, 0.5833, 0.375, 0.5833, 0.375, 0.6667, 0.375, 0.6667, 0.375, 0.5833, 0.375, 0.08333, 0.375, 0.1667, 0.375, 0.1667, 0.375, 0.08333, 0.125, 0.5833, 0.375, 0.5833, 0.375, 0.5833, 0.125, 0.5833, 0.125, 0.5833, 0.375, 0.5833, 0.375, 0.6667, 0.125, 0.6667, 0.375, 0.5833, 0.125, 0.5833, 0.125, 0.5833, 0.375, 0.5833, 0.375, 0.08333, 0.375, 0.1667, 0.375, 0.1667, 0.375, 0.08333, 0.375, 0.6667, 0.375, 0.6667, 0.375, 0.6667, 0.375, 0.6667, 0.125, 0.5833, 0.375, 0.5833, 0.375, 0.5833, 0.125, 0.5833, 0.375, 0.6667, 0.125, 0.6667, 0.125, 0.6667, 0.375, 0.6667, 0.375, 0.08333, 0.375, 0.08333, 0.375, 0.08333, 0.375, 0.08333, 0.375, 0.5833, 0.375, 0.5833, 0.375, 0.5833, 0.375, 0.5833, 0.125, 0.5833, 0.375, 0.5833, 0.375, 0.5833, 0.125, 0.5833, 0.125, 0.6667, 0.375, 0.6667, 0.375, 0.6667, 0.125, 0.6667, 0.375, 0.1667, 0.375, 0.1667, 0.375, 0.1667, 0.375, 0.1667, 0.375, 0.6667, 0.125, 0.6667, 0.125, 0.6667, 0.375, 0.6667])
me_cube_004.materials.append(mat_basicwood)
me_cube_004.update()
me_cube_003 = bpy.data.meshes.new('Cube.003')
me_cube_003.from_pydata([(-0.9419, -0.07684, -0.01352), (-0.9419, -0.07684, 0.01352), (-0.9419, 0.07684, -0.01352), (-0.9419, 0.07684, 0.01352), (0.9419, -0.07684, -0.01352), (0.9419, -0.07684, 0.01352), (0.9419, 0.07684, -0.01352), (0.9419, 0.07684, 0.01352)], [], [(0, 1, 3, 2), (2, 3, 7, 6), (6, 7, 5, 4), (4, 5, 1, 0), (2, 6, 4, 0), (7, 3, 1, 5)])
_uv = me_cube_003.uv_layers.new(name='UVMap')
_uv.uv.foreach_set('vector', [0.375, 0.0, 0.625, 0.0, 0.625, 0.25, 0.375, 0.25, 0.375, 0.25, 0.625, 0.25, 0.625, 0.5, 0.375, 0.5, 0.375, 0.5, 0.625, 0.5, 0.625, 0.75, 0.375, 0.75, 0.375, 0.75, 0.625, 0.75, 0.625, 1.0, 0.375, 1.0, 0.125, 0.5, 0.375, 0.5, 0.375, 0.75, 0.125, 0.75, 0.625, 0.5, 0.875, 0.5, 0.875, 0.75, 0.625, 0.75])
me_cube_003.materials.append(mat_basicwood)
me_cube_003.update()
me_plane_003 = bpy.data.meshes.new('Plane.003')
me_plane_003.from_pydata([(-0.0001952, -0.0001952, 0.0), (0.0001952, -0.0001952, 0.0), (-0.0001952, 0.0001952, 0.0), (0.0001952, 0.0001952, 0.0)], [], [(0, 1, 3, 2)])
_uv = me_plane_003.uv_layers.new(name='UVMap')
_uv.uv.foreach_set('vector', [0.0, 0.0, 1.0, 0.0, 1.0, 1.0, 0.0, 1.0])
me_plane_003.update()
me_mesh = bpy.data.meshes.new('Mesh')
me_mesh.from_pydata([(14.08, 1.842, 0.0), (-1.0, 1.211, 0.0), (-1.088, -2.036, 0.0), (36.06, 2.807, 0.0), (17.12, 2.221, 0.0), (62.43, 4.167, 0.0), (39.37, 3.362, 0.0), (65.64, 4.606, 0.0), (74.32, 5.089, 0.0), (77.66, 4.913, 0.0), (88.67, 5.44, 0.0), (88.89, 3.29, 0.0)], [(0, 1), (1, 2), (3, 4), (5, 6), (7, 8), (9, 10), (10, 11)], [])
me_mesh.materials.append(mat_fencemetal)
me_mesh.update()
me_cube_008 = bpy.data.meshes.new('Cube.008')
me_cube_008.from_pydata([(-0.01923, -0.0155, -0.5), (-0.01923, -0.0155, 0.5), (-0.01923, 0.0155, -0.5), (-0.01923, 0.0155, 0.5), (0.01922, -0.0155, -0.5), (0.01922, -0.0155, 0.5), (0.01922, 0.0155, -0.5), (0.01922, 0.0155, 0.5)], [], [(0, 1, 3, 2), (2, 3, 7, 6), (6, 7, 5, 4), (4, 5, 1, 0), (2, 6, 4, 0), (7, 3, 1, 5)])
me_cube_008.polygons.foreach_set('use_smooth', [True] * 6)
_uv = me_cube_008.uv_layers.new(name='UVMap')
_uv.uv.foreach_set('vector', [0.375, 0.0, 0.625, 0.0, 0.625, 0.25, 0.375, 0.25, 0.375, 0.25, 0.625, 0.25, 0.625, 0.5, 0.375, 0.5, 0.375, 0.5, 0.625, 0.5, 0.625, 0.75, 0.375, 0.75, 0.375, 0.75, 0.625, 0.75, 0.625, 1.0, 0.375, 1.0, 0.125, 0.5, 0.375, 0.5, 0.375, 0.75, 0.125, 0.75, 0.625, 0.5, 0.875, 0.5, 0.875, 0.75, 0.625, 0.75])
me_cube_008.materials.append(mat_fence)
me_cube_008.update()
me_mesh_001 = bpy.data.meshes.new('Mesh.001')
me_mesh_001.from_pydata([(14.08, 1.842, 0.5048), (-1.0, 1.211, 0.5048), (-1.088, -2.036, 0.5048), (36.06, 2.807, 0.5048), (17.12, 2.221, 0.5048), (62.43, 4.167, 0.5048), (39.37, 3.362, 0.5048), (65.64, 4.606, 0.5048), (74.32, 5.089, 0.5048), (77.66, 4.913, 0.5048), (88.67, 5.44, 0.5048), (88.89, 3.29, 0.5048), (14.08, 1.842, -0.4383), (-1.0, 1.211, -0.4383), (-1.088, -2.036, -0.4383), (36.06, 2.807, -0.4383), (17.12, 2.221, -0.4383), (62.43, 4.167, -0.4383), (39.37, 3.362, -0.4383), (65.64, 4.606, -0.4383), (74.32, 5.089, -0.4383), (77.66, 4.913, -0.4383), (88.67, 5.44, -0.4383), (88.89, 3.29, -0.4383)], [], [(10, 11, 23, 22), (7, 8, 20, 19), (3, 4, 16, 15), (0, 1, 13, 12), (9, 10, 22, 21), (5, 6, 18, 17), (1, 2, 14, 13)])
_uv = me_mesh_001.uv_layers.new(name='UVMap')
_uv.uv.foreach_set('vector', [2.163, -40.13, 2.163, -49.49, 6.249, -49.49, 6.249, -40.13, 6.266, -11.79, 6.266, -49.49, 10.35, -49.49, 10.35, -11.79, -6.044, 32.6, -6.044, -49.49, -1.957, -49.49, -1.957, 32.6, 2.146, -49.49, 2.146, 15.89, -1.941, 15.89, -1.941, -49.49, 2.163, 7.647, 2.163, -40.13, 6.249, -40.13, 6.249, 7.647, -10.15, 50.49, -10.15, -49.49, -6.061, -49.49, -6.061, 50.49, 2.146, 15.89, 2.146, 29.96, -1.941, 29.96, -1.941, 15.89])
me_mesh_001.materials.append(mat_fence)
me_mesh_001.update()
me_mesh_002 = bpy.data.meshes.new('Mesh.002')
me_mesh_002.from_pydata([(14.35, -0.4567, 0.0), (-0.6845, 0.9411, 0.0), (-19.07, 4.048, 0.0), (-47.85, 7.319, 0.0), (-32.34, 6.104, 0.0), (100.3, 6.272, 0.0), (95.83, 3.188, 0.0), (87.42, 2.627, 0.0), (70.88, 2.907, 0.0), (50.23, 1.319, 0.0), (32.1, -0.4567, 0.0)], [(0, 1), (1, 2), (6, 7), (7, 8), (8, 9), (9, 10), (10, 0), (5, 6), (2, 4), (4, 3)], [])
me_mesh_002.materials.append(mat_fencemetal)
me_mesh_002.update()
me_mesh_004 = bpy.data.meshes.new('Mesh.004')
me_mesh_004.from_pydata([(14.35, -0.4567, -0.4231), (-0.6845, 0.9411, -0.4231), (-19.07, 4.048, -0.4231), (-47.85, 7.319, -0.4231), (-32.34, 6.104, -0.4231), (100.3, 6.272, -0.4231), (95.83, 3.188, -0.4231), (87.42, 2.627, -0.4231), (70.88, 2.907, -0.4231), (50.23, 1.319, -0.4231), (32.1, -0.4567, -0.4231), (14.35, -0.4567, 0.4923), (-0.6845, 0.9411, 0.4923), (-19.07, 4.048, 0.4923), (-47.85, 7.319, 0.4923), (-32.34, 6.104, 0.4923), (100.3, 6.272, 0.4923), (95.83, 3.188, 0.4923), (87.42, 2.627, 0.4923), (70.88, 2.907, 0.4923), (50.23, 1.319, 0.4923), (32.1, -0.4567, 0.4923)], [], [(8, 9, 20, 19), (1, 2, 13, 12), (2, 4, 15, 13), (9, 10, 21, 20), (6, 7, 18, 17), (4, 3, 14, 15), (10, 0, 11, 21), (7, 8, 19, 18), (0, 1, 12, 11), (5, 6, 17, 16)])
_uv = me_mesh_004.uv_layers.new(name='UVMap')
_uv.uv.foreach_set('vector', [1.836, -177.7, 1.836, -94.75, -1.83, -94.75, -1.83, -177.7, 1.836, 109.7, 1.836, 184.4, -1.83, 184.4, -1.83, 109.7, 1.836, 184.4, 1.836, 238.2, -1.83, 238.2, -1.83, 184.4, 1.836, -94.75, 1.836, -21.81, -1.83, -21.81, -1.83, -94.75, 1.836, -277.7, 1.836, -243.9, -1.83, -243.9, -1.83, -277.7, 1.836, 238.2, 1.836, 300.5, -1.83, 300.5, -1.83, 238.2, 1.836, -21.81, 1.836, 49.29, -1.83, 49.29, -1.83, -21.81, 1.836, -243.9, 1.836, -177.7, -1.83, -177.7, -1.83, -243.9, 1.836, 49.29, 1.836, 109.7, -1.83, 109.7, -1.83, 49.29, 1.836, -299.5, 1.836, -277.7, -1.83, -277.7, -1.83, -299.5])
me_mesh_004.materials.append(mat_fence)
me_mesh_004.update()
me_plane_004 = bpy.data.meshes.new('Plane.004')
me_plane_004.from_pydata([(75.89, 41.11, 0.0), (-94.75, 17.68, 0.0), (78.4, -26.96, 0.0), (-94.28, -19.73, 0.0), (33.02, 33.59, 0.0), (-20.55, 48.09, 0.0), (-37.16, 30.83, 0.0), (-59.27, 21.11, 0.0), (-62.32, -18.41, 0.0), (-27.69, -25.89, 0.0), (6.938, -28.03, 0.0), (42.2, -21.52, 0.0), (73.74, -5.737, 0.0), (73.0, 12.97, 0.0), (-95.17, 3.169, 0.0), (-95.12, -4.112, 0.0), (75.89, 106.9, 0.0), (-100.5, 92.4, 0.0), (33.02, 99.35, 0.0), (-20.55, 113.8, 0.0), (-38.52, 104.7, 0.0), (-64.71, 106.4, 0.0), (86.26, 38.55, 0.0), (85.16, -29.78, 0.0), (87.17, -6.66, 0.0), (86.54, 13.9, 0.0), (101.9, 100.2, 0.0), (72.33, -92.24, 0.0), (-91.08, -81.61, 0.0), (-59.12, -80.29, 0.0), (-24.49, -87.78, 0.0), (10.15, -89.91, 0.0), (45.41, -83.4, 0.0), (97.45, -104.1, 0.0), (-168.9, 18.5, 0.0), (-168.5, -18.91, 0.0), (-169.3, 3.984, 0.0), (-169.3, -3.297, 0.0), (-168.9, 84.25, 0.0), (-165.2, -80.8, 0.0), (75.89, 280.3, 0.0), (-100.5, 280.3, 0.0), (33.02, 280.3, 0.0), (-20.55, 280.3, 0.0), (-38.52, 280.3, 0.0), (-64.71, 280.3, 0.0), (101.9, 280.3, 0.0), (-168.9, 280.3, 0.0), (258.2, 38.55, 0.0), (258.2, -29.78, 0.0), (258.2, -6.66, 0.0), (258.2, 13.9, 0.0), (258.2, 100.2, 0.0), (258.2, -104.1, 0.0), (258.2, 280.3, 0.0), (72.33, -263.9, 0.0), (-91.08, -263.9, 0.0), (-59.12, -263.9, 0.0), (-24.49, -263.9, 0.0), (10.15, -263.9, 0.0), (45.41, -263.9, 0.0), (97.45, -263.9, 0.0), (-165.2, -263.9, 0.0), (258.2, -263.9, 0.0), (-336.0, 18.5, 0.0), (-336.0, -18.91, 0.0), (-336.0, 3.984, 0.0), (-336.0, -3.297, 0.0), (-336.0, 84.25, 0.0), (-336.0, -80.8, 0.0), (-336.0, 280.3, 0.0), (-336.0, -263.9, 0.0)], [], [(7, 6, 20, 21), (5, 4, 18, 19), (1, 7, 21, 17), (6, 5, 19, 20), (4, 0, 16, 18), (0, 13, 25, 22), (12, 2, 23, 24), (13, 12, 24, 25), (16, 0, 22, 26), (11, 10, 31, 32), (9, 8, 29, 30), (2, 11, 32, 27), (23, 2, 27, 33), (10, 9, 30, 31), (8, 3, 28, 29), (3, 15, 37, 35), (14, 1, 34, 36), (1, 17, 38, 34), (15, 14, 36, 37), (28, 3, 35, 39), (19, 18, 42, 43), (17, 21, 45, 41), (38, 17, 41, 47), (20, 19, 43, 44), (18, 16, 40, 42), (16, 26, 46, 40), (21, 20, 44, 45), (25, 24, 50, 51), (22, 25, 51, 48), (23, 33, 53, 49), (46, 26, 52, 54), (26, 22, 48, 52), (24, 23, 49, 50), (53, 33, 61, 63), (32, 31, 59, 60), (30, 29, 57, 58), (27, 32, 60, 55), (33, 27, 55, 61), (31, 30, 58, 59), (28, 39, 62, 56), (29, 28, 56, 57), (37, 36, 66, 67), (38, 47, 70, 68), (35, 37, 67, 65), (34, 38, 68, 64), (36, 34, 64, 66), (62, 39, 69, 71), (39, 35, 65, 69)])
_k = {(0, 16): 0.30588, (2, 27): 0.32549, (41, 45): 1.0, (40, 42): 1.0, (42, 43): 1.0, (43, 44): 1.0, (44, 45): 1.0, (40, 46): 1.0, (41, 47): 1.0, (48, 51): 1.0, (49, 50): 1.0, (50, 51): 1.0, (48, 52): 1.0, (49, 53): 1.0, (52, 54): 1.0, (46, 54): 1.0, (55, 60): 1.0, (56, 57): 1.0, (57, 58): 1.0, (58, 59): 1.0, (59, 60): 1.0, (55, 61): 1.0, (56, 62): 1.0, (61, 63): 1.0, (53, 63): 1.0, (65, 67): 1.0, (64, 66): 1.0, (66, 67): 1.0, (64, 68): 1.0, (65, 69): 1.0, (68, 70): 1.0, (69, 71): 1.0, (47, 70): 1.0, (62, 71): 1.0}
me_plane_004.attributes.new('crease_edge', 'FLOAT', 'EDGE').data.foreach_set('value', [_k.get((min(e.vertices), max(e.vertices)), 0.0) for e in me_plane_004.edges])
_uv = me_plane_004.uv_layers.new(name='UVMap')
_uv.uv.foreach_set('vector', [-2.696, 2.475, 0.6812, 3.958, 0.4738, 15.24, -3.525, 15.5, 3.218, 6.594, 11.4, 4.381, 11.4, 14.42, 3.218, 16.63, -8.113, 1.952, -2.696, 2.475, -3.525, 15.5, -8.984, 13.36, 0.6812, 3.958, 3.218, 6.594, 3.218, 16.63, 0.4738, 15.24, 11.4, 4.381, 17.94, 5.529, 17.94, 15.57, 11.4, 14.42, 17.94, 5.529, 17.5, 1.232, 19.57, 1.374, 19.52, 5.137, 17.61, -1.624, 18.33, -4.864, 19.36, -5.295, 19.66, -1.765, 17.5, 1.232, 17.61, -1.624, 19.66, -1.765, 19.57, 1.374, 17.94, 15.57, 17.94, 5.529, 19.52, 5.137, 21.92, 14.55, 12.8, -4.034, 7.414, -5.028, 7.904, -14.48, 13.29, -13.48, 2.126, -4.701, -3.161, -3.559, -2.672, -13.01, 2.616, -14.15, 18.33, -4.864, 12.8, -4.034, 13.29, -13.48, 17.4, -14.83, 19.36, -5.295, 18.33, -4.864, 17.4, -14.83, 21.23, -16.64, 7.414, -5.028, 2.126, -4.701, 2.616, -14.15, 7.904, -14.48, -3.161, -3.559, -8.041, -3.76, -7.551, -13.21, -2.672, -13.01, -8.041, -3.76, -8.169, -1.376, -19.49, -1.252, -19.37, -3.636, -8.177, -0.2645, -8.113, 1.952, -19.44, 2.076, -19.5, -0.14, -8.113, 1.952, -8.984, 13.36, -19.44, 12.12, -19.44, 2.076, -8.169, -1.376, -8.177, -0.2645, -19.5, -0.14, -19.49, -1.252, -7.551, -13.21, -8.041, -3.76, -19.37, -3.636, -18.88, -13.08, 3.218, 16.63, 11.4, 14.42, 11.4, 42.06, 3.218, 42.06, -8.984, 13.36, -3.525, 15.5, -3.525, 42.06, -8.984, 42.06, -19.44, 12.12, -8.984, 13.36, -8.984, 42.06, -19.44, 42.06, 0.4738, 15.24, 3.218, 16.63, 3.218, 42.06, 0.4738, 42.06, 11.4, 14.42, 17.94, 15.57, 17.94, 42.06, 11.4, 42.06, 17.94, 15.57, 21.92, 14.55, 21.92, 42.06, 17.94, 42.06, -3.525, 15.5, 0.4738, 15.24, 0.4738, 42.06, -3.525, 42.06, 19.57, 1.374, 19.66, -1.765, 45.77, -1.765, 45.77, 1.374, 19.52, 5.137, 19.57, 1.374, 45.77, 1.374, 45.77, 5.137, 19.36, -5.295, 21.23, -16.64, 45.77, -16.64, 45.77, -5.295, 21.92, 42.06, 21.92, 14.55, 45.77, 14.55, 45.77, 42.06, 21.92, 14.55, 19.52, 5.137, 45.77, 5.137, 45.77, 14.55, 19.66, -1.765, 19.36, -5.295, 45.77, -5.295, 45.77, -1.765, 45.77, -16.64, 21.23, -16.64, 21.23, -41.04, 45.77, -41.04, 13.29, -13.48, 7.904, -14.48, 7.904, -41.04, 13.29, -41.04, 2.616, -14.15, -2.672, -13.01, -2.672, -41.04, 2.616, -41.04, 17.4, -14.83, 13.29, -13.48, 13.29, -41.04, 17.4, -41.04, 21.23, -16.64, 17.4, -14.83, 17.4, -41.04, 21.23, -41.04, 7.904, -14.48, 2.616, -14.15, 2.616, -41.04, 7.904, -41.04, -7.551, -13.21, -18.88, -13.08, -18.88, -41.04, -7.551, -41.04, -2.672, -13.01, -7.551, -13.21, -7.551, -41.04, -2.672, -41.04, -19.49, -1.252, -19.5, -0.14, -44.95, -0.14, -44.95, -1.252, -19.44, 12.12, -19.44, 42.06, -44.95, 42.06, -44.95, 12.12, -19.37, -3.636, -19.49, -1.252, -44.95, -1.252, -44.95, -3.636, -19.44, 2.076, -19.44, 12.12, -44.95, 12.12, -44.95, 2.076, -19.5, -0.14, -19.44, 2.076, -44.95, 2.076, -44.95, -0.14, -18.88, -41.04, -18.88, -13.08, -44.95, -13.08, -44.95, -41.04, -18.88, -13.08, -19.37, -3.636, -44.95, -3.636, -44.95, -13.08])
me_plane_004.materials.append(mat_outfield_grass)
me_plane_004.update()
me_plane = bpy.data.meshes.new('Plane')
me_plane.from_pydata([(45.18, 291.3, 0.0), (57.3, 291.6, 0.0), (-5.14, 25.84, 0.0), (6.974, 25.84, 0.0), (50.01, 249.9, 0.0), (37.95, 251.1, 0.0), (-3.95, -120.8, 0.0), (8.162, -120.6, 0.0), (7.715, 120.9, 0.0), (19.77, 119.7, 0.0), (-23.2, -231.5, 0.0), (-11.21, -233.2, 0.0), (-6.775, -28.79, 0.0), (5.339, -28.68, 0.0), (-6.651, -38.18, 0.0), (5.462, -38.05, 0.0), (-123.5, -33.21, 0.0), (-123.4, -42.6, 0.0), (-109.2, -43.86, 0.0), (-109.3, -34.47, 0.0), (-45.34, -46.25, 0.0), (-45.46, -36.86, 0.0), (-61.06, -350.2, 1.586), (-49.08, -351.9, 1.586), (-55.54, -330.2, 1.586), (-43.55, -332.0, 1.586)], [], [(14, 6, 7, 15), (5, 4, 1, 0), (8, 9, 4, 5), (3, 9, 8, 2), (7, 6, 10, 11), (2, 12, 13, 3), (12, 14, 15, 13), (18, 19, 16, 17), (20, 21, 19, 18), (14, 12, 21, 20), (25, 24, 22, 23), (11, 10, 24, 25)])
_k = {(0, 5): 1.0, (1, 4): 1.0, (0, 1): 1.0, (12, 13): 1.0, (14, 15): 1.0, (16, 17): 1.0, (16, 19): 1.0, (17, 18): 1.0, (22, 23): 1.0, (22, 24): 1.0, (23, 25): 1.0}
me_plane.attributes.new('crease_edge', 'FLOAT', 'EDGE').data.foreach_set('value', [_k.get((min(e.vertices), max(e.vertices)), 0.0) for e in me_plane.edges])
_uv = me_plane.uv_layers.new(name='UVMap')
_uv.uv.foreach_set('vector', [14.74, 44.27, 14.92, 38.5, 15.77, 38.52, 15.58, 44.28, 17.85, 64.49, 18.7, 64.41, 19.2, 67.32, 18.36, 67.3, 15.74, 55.39, 16.58, 55.31, 18.7, 64.41, 17.85, 64.49, 15.69, 48.75, 16.58, 55.31, 15.74, 55.39, 14.84, 48.75, 15.77, 38.52, 14.92, 38.5, 13.58, 30.77, 14.42, 30.64, 14.84, 48.75, 14.73, 44.93, 15.57, 44.94, 15.69, 48.75, 14.73, 44.93, 14.74, 44.27, 15.58, 44.28, 15.57, 44.94, 7.569, 43.88, 7.561, 44.53, 6.567, 44.62, 6.576, 43.97, 12.03, 43.71, 12.02, 44.37, 7.561, 44.53, 7.569, 43.88, 14.74, 44.27, 14.73, 44.93, 12.02, 44.37, 12.03, 43.71, 11.35, 19.58, 10.52, 19.7, 10.13, 18.3, 10.97, 18.18, 14.42, 30.64, 13.58, 30.77, 10.52, 19.7, 11.35, 19.58])
me_plane.materials.append(mat_runway)
me_plane.update()
me_plane_005 = bpy.data.meshes.new('Plane.005')
me_plane_005.from_pydata([(-181.5, -264.1, -0.2749), (142.4, 264.1, -0.2749), (19.0, -264.1, -0.2749), (100.8, -264.1, -0.2749), (207.2, -252.9, -0.2749), (-336.3, -37.98, -0.2749), (-332.0, 202.0, -0.2749), (-335.8, 142.0, -0.2749), (-335.8, -134.7, -0.2749), (-324.2, -205.7, -0.2749), (-258.7, 260.4, -0.2749), (-290.4, 250.7, -0.2749), (-281.8, -251.2, -0.2749), (-249.3, -260.3, -0.2749), (257.9, -38.28, -0.2749), (256.7, -141.4, -0.2749), (-315.5, 231.5, -0.2749), (-307.4, -233.2, -0.2749), (-14.94, 264.1, -0.2749), (96.96, 264.1, -0.2749), (-127.5, 264.1, -0.2749), (257.9, 93.13, -0.2749), (247.2, 172.8, -0.2749), (239.5, 206.8, -0.2749), (200.8, 251.5, -0.2749), (-75.85, -263.7, -0.2749), (177.1, -260.4, -0.2749), (246.7, -212.8, -0.2749), (254.6, -182.3, -0.2749), (-335.8, 38.85, -0.2749), (-224.5, 263.6, -0.2749), (-181.5, -264.1, 19.0), (142.4, 264.1, 19.0), (19.0, -264.1, 19.0), (100.8, -264.1, 19.0), (207.2, -252.9, 19.0), (-336.3, -37.98, 19.0), (-332.0, 202.0, 19.0), (-335.8, 142.0, 19.0), (-335.8, -134.7, 19.0), (-324.2, -205.7, 19.0), (-258.7, 260.4, 19.0), (-290.4, 250.7, 19.0), (-281.8, -251.2, 19.0), (-249.3, -260.3, 19.0), (257.9, -38.28, 19.0), (256.7, -141.4, 19.0), (-315.5, 231.5, 19.0), (-307.4, -233.2, 19.0), (-14.94, 264.1, 19.0), (96.96, 264.1, 19.0), (-127.5, 264.1, 19.0), (257.9, 93.13, 19.0), (247.2, 172.8, 19.0), (239.5, 206.8, 19.0), (200.8, 251.5, 19.0), (-75.85, -263.7, 19.0), (177.1, -260.4, 19.0), (246.7, -212.8, 19.0), (254.6, -182.3, 19.0), (-335.8, 38.85, 19.0), (-224.5, 263.6, 19.0), (125.2, 264.1, -0.2749), (125.2, 264.1, 19.0), (56.53, -264.1, -0.2749), (56.53, -264.1, 19.0), (69.99, -264.1, -0.2749), (69.99, -264.1, 19.0)], [], [(6, 7, 38, 37), (21, 22, 53, 52), (5, 8, 39, 36), (23, 24, 55, 54), (9, 17, 48, 40), (24, 1, 32, 55), (20, 30, 61, 51), (25, 2, 33, 56), (8, 9, 40, 39), (30, 10, 41, 61), (66, 3, 34, 67), (10, 11, 42, 41), (11, 16, 47, 42), (0, 25, 56, 31), (12, 13, 44, 43), (17, 12, 43, 48), (3, 26, 57, 34), (22, 23, 54, 53), (13, 0, 31, 44), (26, 4, 35, 57), (27, 28, 59, 58), (4, 27, 58, 35), (18, 20, 51, 49), (28, 15, 46, 59), (62, 19, 50, 63), (7, 29, 60, 38), (19, 18, 49, 50), (29, 5, 36, 60), (14, 21, 52, 45), (16, 6, 37, 47), (15, 14, 45, 46), (2, 64, 65, 33)])
_uv = me_plane_005.uv_layers.new(name='UVMap')
_uv.uv.foreach_set('vector', [4.431, 0.04051, 3.596, 0.04051, 3.596, 0.9907, 4.431, 0.9907, -10.17, 0.04056, -11.21, 0.04056, -11.21, 0.9907, -10.17, 0.9907, 1.64, 0.04051, 0.5892, 0.04051, 0.5892, 0.9907, 1.64, 0.9907, 11.16, 0.04056, 10.51, 0.04051, 10.51, 0.9907, 11.16, 0.9907, -0.1931, 0.04051, -0.5436, 0.04051, -0.5436, 0.9907, -0.1931, 0.9907, 10.51, 0.04051, 9.863, 0.04051, 9.863, 0.9907, 10.51, 0.9907, 6.93, 0.04051, 5.876, 0.04051, 5.876, 0.9907, 6.93, 0.9907, -3.136, 0.04051, -4.167, 0.04051, -4.167, 0.9907, -3.136, 0.9907, 0.5892, 0.04051, -0.1931, 0.04051, -0.1931, 0.9907, 0.5892, 0.9907, 5.876, 0.04051, 5.502, 0.04051, 5.502, 0.9907, 5.876, 0.9907, -4.721, 0.04051, -5.056, 0.04051, -5.056, 0.9907, -4.721, 0.9907, 5.502, 0.04051, 5.142, 0.04051, 5.142, 0.9907, 5.502, 0.9907, 5.142, 0.04051, 4.799, 0.04051, 4.799, 0.9907, 5.142, 0.9907, -1.988, 0.04051, -3.136, 0.04051, -3.136, 0.9907, -1.988, 0.9907, -0.8837, 0.04051, -1.25, 0.04051, -1.25, 0.9907, -0.8837, 0.9907, -0.5436, 0.04051, -0.8837, 0.04051, -0.8837, 0.9907, -0.5436, 0.9907, -5.056, 0.04051, -5.886, 0.04051, -5.886, 0.9907, -5.056, 0.9907, -11.21, 0.04056, -11.59, 0.04056, -11.59, 0.9907, -11.21, 0.9907, -1.25, 0.04051, -1.988, 0.04051, -1.988, 0.9907, -1.25, 0.9907, -5.886, 0.04051, -6.223, 0.04051, -6.223, 0.9907, -5.886, 0.9907, -6.835, 0.04051, -7.177, 0.04051, -7.177, 0.9907, -6.835, 0.9907, -6.223, 0.04051, -6.835, 0.04051, -6.835, 0.9907, -6.223, 0.9907, 8.153, 0.04051, 6.93, 0.04051, 6.93, 0.9907, 8.153, 0.9907, -7.177, 0.04051, -7.622, 0.04056, -7.622, 0.9907, -7.177, 0.9907, 9.676, 0.04051, 9.369, 0.04051, 9.369, 0.9907, 9.676, 0.9907, 3.596, 0.04051, 2.475, 0.04051, 2.475, 0.9907, 3.596, 0.9907, 9.369, 0.04051, 8.153, 0.04051, 8.153, 0.9907, 9.369, 0.9907, 2.475, 0.04051, 1.64, 0.04051, 1.64, 0.9907, 2.475, 0.9907, -8.743, 0.04056, -10.17, 0.04056, -10.17, 0.9907, -8.743, 0.9907, 4.799, 0.04051, 4.431, 0.04051, 4.431, 0.9907, 4.799, 0.9907, -7.622, 0.04056, -8.743, 0.04056, -8.743, 0.9907, -7.622, 0.9907, -4.167, 0.04051, -4.575, 0.04051, -4.575, 0.9907, -4.167, 0.9907])
me_plane_005.materials.append(mat_bordertrees)
me_plane_005.update()
me_plane_006 = bpy.data.meshes.new('Plane.006')
me_plane_006.from_pydata([(-186.6, -274.3, -0.2749), (150.0, 274.7, -0.2749), (21.62, -274.4, -0.2749), (106.5, -274.4, -0.2749), (217.0, -262.7, -0.2749), (-347.3, -39.55, -0.2749), (-342.5, 210.2, -0.2749), (-346.8, 147.4, -0.2749), (-346.8, -140.0, -0.2749), (-334.8, -213.7, -0.2749), (-266.4, 270.9, -0.2749), (-299.4, 260.8, -0.2749), (-290.7, -260.9, -0.2749), (-256.9, -270.4, -0.2749), (269.7, -39.86, -0.2749), (268.5, -146.9, -0.2749), (-325.4, 240.9, -0.2749), (-317.3, -242.3, -0.2749), (-13.33, 274.7, -0.2749), (102.9, 274.7, -0.2749), (-130.2, 274.7, -0.2749), (269.7, 96.58, -0.2749), (258.9, 179.9, -0.2749), (250.9, 215.2, -0.2749), (210.7, 261.6, -0.2749), (-76.86, -273.9, -0.2749), (185.8, -270.5, -0.2749), (258.0, -221.0, -0.2749), (266.3, -189.4, -0.2749), (-346.8, 40.22, -0.2749), (-231.0, 274.2, -0.2749), (-186.6, -274.3, 19.0), (150.0, 274.7, 19.0), (21.62, -274.4, 19.0), (106.5, -274.4, 19.0), (217.0, -262.7, 19.0), (-347.3, -39.55, 19.0), (-342.5, 210.2, 19.0), (-346.8, 147.4, 19.0), (-346.8, -140.0, 19.0), (-334.8, -213.7, 19.0), (-266.4, 270.9, 19.0), (-299.4, 260.8, 19.0), (-290.7, -260.9, 19.0), (-256.9, -270.4, 19.0), (269.7, -39.86, 19.0), (268.5, -146.9, 19.0), (-325.4, 240.9, 19.0), (-317.3, -242.3, 19.0), (-13.33, 274.7, 19.0), (102.9, 274.7, 19.0), (-130.2, 274.7, 19.0), (269.7, 96.58, 19.0), (258.9, 179.9, 19.0), (250.9, 215.2, 19.0), (210.7, 261.6, 19.0), (-76.86, -273.9, 19.0), (185.8, -270.5, 19.0), (258.0, -221.0, 19.0), (266.3, -189.4, 19.0), (-346.8, 40.22, 19.0), (-231.0, 274.2, 19.0), (126.7, 274.7, -0.2749), (126.7, 274.7, 19.0), (124.9, 264.6, -0.2749), (124.9, 264.6, 19.0), (142.9, 264.2, -0.2749), (142.9, 264.2, 19.0), (53.44, -274.1, -0.2749), (53.44, -274.1, 19.0), (68.2, -274.4, -0.2749), (68.2, -274.4, 19.0), (55.96, -263.1, -0.2749), (55.96, -263.1, 19.0), (71.23, -264.3, -0.2749), (71.23, -264.3, 19.0), (68.2, -274.4, 19.0)], [], [(6, 7, 38, 37), (21, 22, 53, 52), (5, 8, 39, 36), (23, 24, 55, 54), (9, 17, 48, 40), (24, 1, 32, 55), (20, 30, 61, 51), (25, 2, 33, 56), (8, 9, 40, 39), (30, 10, 41, 61), (70, 3, 34, 71), (10, 11, 42, 41), (11, 16, 47, 42), (0, 25, 56, 31), (12, 13, 44, 43), (17, 12, 43, 48), (3, 26, 57, 34), (22, 23, 54, 53), (13, 0, 31, 44), (26, 4, 35, 57), (27, 28, 59, 58), (4, 27, 58, 35), (18, 20, 51, 49), (28, 15, 46, 59), (62, 19, 50, 63), (7, 29, 60, 38), (19, 18, 49, 50), (29, 5, 36, 60), (14, 21, 52, 45), (16, 6, 37, 47), (15, 14, 45, 46), (62, 63, 65, 64), (32, 1, 66, 67), (2, 68, 69, 33), (68, 72, 73, 69), (74, 70, 76, 75)])
_uv = me_plane_006.uv_layers.new(name='UVMap')
_uv.uv.foreach_set('vector', [7.322, 0.04051, 6.487, 0.04051, 6.487, 0.9907, 7.322, 0.9907, -7.281, 0.04056, -8.321, 0.04056, -8.321, 0.9907, -7.281, 0.9907, 4.531, 0.04051, 3.48, 0.04051, 3.48, 0.9907, 4.531, 0.9907, 14.05, 0.04056, 13.4, 0.04051, 13.4, 0.9907, 14.05, 0.9907, 2.698, 0.04051, 2.347, 0.04051, 2.347, 0.9907, 2.698, 0.9907, 13.4, 0.04051, 12.75, 0.04051, 12.75, 0.9907, 13.4, 0.9907, 9.821, 0.04051, 8.766, 0.04051, 8.766, 0.9907, 9.821, 0.9907, -0.2456, 0.04051, -1.276, 0.04051, -1.276, 0.9907, -0.2456, 0.9907, 3.48, 0.04051, 2.698, 0.04051, 2.698, 0.9907, 3.48, 0.9907, 8.766, 0.04051, 8.393, 0.04051, 8.393, 0.9907, 8.766, 0.9907, -1.764, 0.04051, -2.166, 0.04051, -2.166, 0.9907, -1.764, 0.9907, 8.393, 0.04051, 8.033, 0.04051, 8.033, 0.9907, 8.393, 0.9907, 8.033, 0.04051, 7.689, 0.04051, 7.689, 0.9907, 8.033, 0.9907, 0.9025, 0.04051, -0.2456, 0.04051, -0.2456, 0.9907, 0.9025, 0.9907, 2.007, 0.04051, 1.64, 0.04051, 1.64, 0.9907, 2.007, 0.9907, 2.347, 0.04051, 2.007, 0.04051, 2.007, 0.9907, 2.347, 0.9907, -2.166, 0.04051, -2.996, 0.04051, -2.996, 0.9907, -2.166, 0.9907, -8.321, 0.04056, -8.7, 0.04056, -8.7, 0.9907, -8.321, 0.9907, 1.64, 0.04051, 0.9025, 0.04051, 0.9025, 0.9907, 1.64, 0.9907, -2.996, 0.04051, -3.332, 0.04051, -3.332, 0.9907, -2.996, 0.9907, -3.944, 0.04051, -4.286, 0.04051, -4.286, 0.9907, -3.944, 0.9907, -3.332, 0.04051, -3.944, 0.04051, -3.944, 0.9907, -3.332, 0.9907, 11.04, 0.04051, 9.821, 0.04051, 9.821, 0.9907, 11.04, 0.9907, -4.286, 0.04051, -4.732, 0.04056, -4.732, 0.9907, -4.286, 0.9907, 12.51, 0.04051, 12.26, 0.04051, 12.26, 0.9907, 12.51, 0.9907, 6.487, 0.04051, 5.366, 0.04051, 5.366, 0.9907, 6.487, 0.9907, 12.26, 0.04051, 11.04, 0.04051, 11.04, 0.9907, 12.26, 0.9907, 5.366, 0.04051, 4.531, 0.04051, 4.531, 0.9907, 5.366, 0.9907, -5.852, 0.04056, -7.281, 0.04056, -7.281, 0.9907, -5.852, 0.9907, 7.689, 0.04051, 7.322, 0.04051, 7.322, 0.9907, 7.689, 0.9907, -4.732, 0.04056, -5.852, 0.04056, -5.852, 0.9907, -4.732, 0.9907, 0.3162, 0.04018, 0.3162, 0.9327, 0.2217, 0.9327, 0.2217, 0.04018, 0.1649, 1.0, 0.1649, 0.0, 0.0, 1.192e-07, 0.0, 1.0, -1.276, 0.04051, -1.625, 0.04051, -1.625, 0.9907, -1.276, 0.9907, -1.625, 0.04051, -1.764, 0.04051, -1.764, 0.9907, -1.625, 0.9907, -1.625, 0.04051, -1.764, 0.04051, -1.764, 0.9907, -1.625, 0.9907])
me_plane_006.materials.append(mat_bordertrees)
me_plane_006.update()
me_plane_008 = bpy.data.meshes.new('Plane.008')
me_plane_008.from_pydata([(258.2, 280.3, 0.0), (258.2, -263.9, 0.0), (-336.0, 280.3, 0.0), (-336.0, -263.9, 0.0), (7508.0, 6921.0, 5.229e-08), (7508.0, -6904.0, 5.229e-08), (-7586.0, 6921.0, 5.229e-08), (-7586.0, -6904.0, 5.229e-08), (2477.0, 6921.0, 5.229e-08), (-2555.0, 6921.0, 5.229e-08), (7508.0, -2296.0, 5.229e-08), (7508.0, 2312.0, 5.229e-08), (-7586.0, 2312.0, 5.229e-08), (-7586.0, -2296.0, 5.229e-08), (-2555.0, -6904.0, 5.229e-08), (2477.0, -6904.0, 5.229e-08)], [], [(9, 6, 12, 2), (2, 0, 8, 9), (11, 4, 8, 0), (0, 1, 10, 11), (15, 5, 10, 1), (1, 3, 14, 15), (13, 7, 14, 3), (3, 2, 12, 13)])
_uv = me_plane_008.uv_layers.new(name='UVMap')
_uv.uv.foreach_set('vector', [-0.1048, 1.982, -1.231, 1.956, -1.207, 0.9241, 0.4268, 0.5074, 0.4268, 0.5074, 0.5598, 0.5105, 1.021, 2.009, -0.1048, 1.982, 2.172, 1.004, 2.148, 2.035, 1.021, 2.009, 0.5598, 0.5105, 0.5598, 0.5105, 0.5626, 0.3887, 2.196, -0.02802, 2.172, 1.004, 1.094, -1.086, 2.22, -1.06, 2.196, -0.02802, 0.5626, 0.3887, 0.5626, 0.3887, 0.4296, 0.3856, -0.03206, -1.113, 1.094, -1.086, -1.183, -0.1075, -1.158, -1.139, -0.03206, -1.113, 0.4296, 0.3856, 0.4296, 0.3856, 0.4268, 0.5074, -1.207, 0.9241, -1.183, -0.1075])
me_plane_008.materials.append(mat_world)
me_plane_008.update()
me_plane_007 = bpy.data.meshes.new('Plane.007')
me_plane_007.from_pydata([(-159.0, 147.4, 23.98), (218.3, 138.2, 23.98), (-159.0, 147.4, -0.915), (218.3, 138.2, -0.915), (219.8, -156.2, 25.47), (103.8, 145.1, 25.47), (219.8, -156.2, -2.408), (103.8, 145.1, -2.408), (-149.9, 128.5, 23.98), (209.2, 12.4, 23.98), (-149.9, 128.5, -0.915), (209.2, 12.4, -0.915), (-136.2, 105.7, 23.98), (205.0, -55.37, 23.98), (-136.2, 105.7, -0.915), (205.0, -55.37, -0.915), (-133.8, -90.16, 23.98), (193.6, 97.53, 23.98), (-133.8, -90.16, -0.915), (193.6, 97.53, -0.915), (9.146, -137.9, 23.98), (220.3, -7.755, 23.98), (9.146, -137.9, -0.915), (220.3, -7.755, -0.915), (-135.3, -134.5, 23.98), (241.9, -146.4, 23.98), (-135.3, -134.5, -0.915), (241.9, -146.4, -0.915), (-158.3, 50.01, 23.98), (218.9, 40.88, 23.98), (-158.3, 50.01, -0.915), (218.9, 40.88, -0.915), (-141.6, -107.7, 23.98), (219.8, 1.156, 23.98), (-141.6, -107.7, -0.915), (219.8, 1.156, -0.915), (-137.0, 76.38, 23.98), (240.1, 64.5, 23.98), (-137.0, 76.38, -0.915), (240.1, 64.5, -0.915), (-135.9, -17.32, 23.98), (235.3, -85.23, 23.98), (-135.9, -17.32, -0.915), (235.3, -85.23, -0.915), (-143.9, 30.06, 23.98), (185.3, -154.3, 23.98), (-143.9, 30.06, -0.915), (185.3, -154.3, -0.915), (216.0, 153.4, 23.98), (221.9, -157.1, 23.98), (216.0, 153.4, -0.915), (221.9, -157.1, -0.915), (-150.2, 151.1, 23.44), (-131.2, -145.4, 23.44), (-150.2, 151.1, -0.3775), (-131.2, -145.4, -0.3775), (41.37, 146.8, 23.44), (-26.7, -142.4, 23.44), (41.37, 146.8, -0.3775), (-26.7, -142.4, -0.3775), (128.9, 109.1, 23.44), (-94.71, -86.59, 23.44), (128.9, 109.1, -0.3775), (-94.71, -86.59, -0.3775), (-54.1, 145.2, 23.44), (-115.1, -145.6, 23.44), (-54.1, 145.2, -0.3775), (-115.1, -145.6, -0.3775), (-58.15, 150.1, 23.44), (-63.73, -147.0, 23.44), (-58.15, 150.1, -0.3775), (-63.73, -147.0, -0.3775), (196.0, 140.6, 23.44), (202.6, -156.5, 23.44), (196.0, 140.6, -0.3775), (202.6, -156.5, -0.3775), (-58.33, 141.7, 23.44), (-144.0, 39.66, 23.44), (-58.33, 141.7, -0.3775), (-144.0, 39.66, -0.3775), (143.6, 146.0, 23.44), (142.8, -151.1, 23.44), (143.6, 146.0, -0.3775), (142.8, -151.1, -0.3775), (11.67, 132.6, 23.44), (146.3, -132.3, 23.44), (11.67, 132.6, -0.3775), (146.3, -132.3, -0.3775), (43.56, 148.7, 23.44), (42.77, -148.4, 23.44), (43.56, 148.7, -0.3775), (42.77, -148.4, -0.3775), (-42.44, 155.2, 23.44), (-43.23, -141.9, 23.44), (-42.44, 155.2, -0.3775), (-43.23, -141.9, -0.3775)], [], [(0, 1, 3, 2), (4, 5, 7, 6), (8, 9, 11, 10), (12, 13, 15, 14), (16, 17, 19, 18), (20, 21, 23, 22), (24, 25, 27, 26), (28, 29, 31, 30), (32, 33, 35, 34), (36, 37, 39, 38), (40, 41, 43, 42), (44, 45, 47, 46), (48, 49, 51, 50), (52, 53, 55, 54), (56, 57, 59, 58), (60, 61, 63, 62), (64, 65, 67, 66), (68, 69, 71, 70), (72, 73, 75, 74), (76, 77, 79, 78), (80, 81, 83, 82), (84, 85, 87, 86), (88, 89, 91, 90), (92, 93, 95, 94)])
_uv = me_plane_007.uv_layers.new(name='UVMap')
_uv.uv.foreach_set('vector', [-2.265, 0.9451, 2.331, 0.9451, 2.331, 0.05491, -2.265, 0.05491, -3.722, 0.9451, 0.8746, 0.9451, 0.8746, 0.05491, -3.722, 0.05491, -1.478, 0.9451, 3.119, 0.9451, 3.119, 0.05491, -1.478, 0.05491, -2.265, 0.9451, 2.331, 0.9451, 2.331, 0.05491, -2.265, 0.05491, -3.077, 0.9451, 1.519, 0.9451, 1.519, 0.05491, -3.077, 0.05491, -3.54, 0.9451, 1.057, 0.9451, 1.057, 0.05491, -3.54, 0.05491, 1.032, 0.9451, 5.629, 0.9451, 5.629, 0.05491, 1.032, 0.05491, -1.478, 0.9451, 3.119, 0.9451, 3.119, 0.05491, -1.478, 0.05491, -1.478, 0.9451, 3.119, 0.9451, 3.119, 0.05491, -1.478, 0.05491, 1.032, 0.9451, 5.629, 0.9451, 5.629, 0.05491, 1.032, 0.05491, -3.722, 0.9451, 0.8746, 0.9451, 0.8746, 0.05491, -3.722, 0.05491, -3.54, 0.9451, 1.057, 0.9451, 1.057, 0.05491, -3.54, 0.05491, -2.265, 0.9451, 2.331, 0.9451, 2.331, 0.05491, -2.265, 0.05491, -2.265, 0.9451, 2.331, 0.9451, 2.331, 0.05491, -2.265, 0.05491, -3.097, 0.9451, 1.5, 0.9451, 1.5, 0.05491, -3.097, 0.05491, -0.6511, 0.9451, 3.946, 0.9451, 3.946, 0.05491, -0.6511, 0.05491, -0.6511, 0.9451, 3.946, 0.9451, 3.946, 0.05491, -0.6511, 0.05491, -4.913, 0.9451, -0.3164, 0.9451, -0.3164, 0.05491, -4.913, 0.05491, -6.705, 0.9451, -2.108, 0.9451, -2.108, 0.05491, -6.705, 0.05491, 0.1708, 0.9451, 4.768, 0.9451, 4.768, 0.05491, 0.1708, 0.05491, -4.293, 0.9451, 0.3037, 0.9451, 0.3037, 0.05491, -4.293, 0.05491, -0.6511, 0.9451, 3.946, 0.9451, 3.946, 0.05491, -0.6511, 0.05491, 1.46, 0.9451, 6.057, 0.9451, 6.057, 0.05491, 1.46, 0.05491, -1.37, 0.9451, 3.227, 0.9451, 3.227, 0.05491, -1.37, 0.05491])
me_plane_007.materials.append(mat_bordertrees)
me_plane_007.update()

# ---- objects
ob_runway_col = bpy.data.objects.new('Runway-col', me_cube_001)
ob_field_col = bpy.data.objects.new('Field-col', me_plane_001)
ob_roof_col = bpy.data.objects.new('Roof-col', me_plane_002)
ob_pillars_col = bpy.data.objects.new('Pillars-col', me_cube_002)
ob_benchleg = bpy.data.objects.new('BenchLeg', me_cube_006)
ob_benchseat = bpy.data.objects.new('BenchSeat', me_cube_005)
ob_leg = bpy.data.objects.new('Leg', me_cube_004)
ob_slats = bpy.data.objects.new('Slats', me_cube_003)
ob_tablecenter = bpy.data.objects.new('TableCenter', None)
ob_benches = bpy.data.objects.new('Benches', me_plane_003)
ob_railing = bpy.data.objects.new('Railing', me_mesh)
ob_pole = bpy.data.objects.new('Pole', me_cube_008)
ob_fence_col = bpy.data.objects.new('Fence-col', me_mesh_001)
ob_railing_001 = bpy.data.objects.new('Railing.001', me_mesh_002)
ob_fence_col_001 = bpy.data.objects.new('Fence-col.001', me_mesh_004)
ob_camera = bpy.data.objects.new('Camera', cam_camera)
ob_outfield_col = bpy.data.objects.new('Outfield-col', me_plane_004)
ob_road = bpy.data.objects.new('Road', me_plane)
ob_sun = bpy.data.objects.new('Sun', light_sun)
ob_treering_col = bpy.data.objects.new('TreeRing-col', me_plane_005)
ob_treering2_col = bpy.data.objects.new('TreeRing2-col', me_plane_006)
ob_world_col = bpy.data.objects.new('World-col', me_plane_008)
ob_treefarm = bpy.data.objects.new('TreeFarm', me_plane_007)
ob_treefarm_001 = bpy.data.objects.new('TreeFarm.001', me_plane_007)
ob_treefarm_002 = bpy.data.objects.new('TreeFarm.002', me_plane_007)
_N = ng_fencemaker.nodes; _L = ng_fencemaker.links
n0 = _N.new('NodeGroupOutput'); n0.name = 'Group Output'; n0.location = (1874, -3)
n1 = _N.new('GeometryNodeObjectInfo'); n1.name = 'Object Info'; n1.location = (175, -248)
n1.inputs[0].default_value = ob_pole
n2 = _N.new('NodeGroupInput'); n2.name = 'Group Input'; n2.location = (-340, 0)
n3 = _N.new('GeometryNodeMeshToCurve'); n3.name = 'Mesh to Curve'; n3.location = (-120, -6)
n4 = _N.new('GeometryNodeCurvePrimitiveCircle'); n4.name = 'Curve Circle'; n4.location = (-146, 284)
n4.inputs[0].default_value = 4
n4.inputs[4].default_value = 0.03
n5 = _N.new('GeometryNodeTransform'); n5.name = 'Transform'; n5.location = (466, 423)
n5.inputs[1].default_value = (0.0, 0.0, 0.51)
n6 = _N.new('GeometryNodeCurveToMesh'); n6.name = 'Curve to Mesh'; n6.location = (111, 312)
n6.inputs[3].default_value = True
n7 = _N.new('GeometryNodeSetMaterial'); n7.name = 'Set Material'; n7.location = (1654, -2)
n7.inputs[2].default_value = mat_fencemetal
n8 = _N.new('GeometryNodeRealizeInstances'); n8.name = 'Realize Instances'; n8.location = (1265, -9)
n9 = _N.new('GeometryNodeJoinGeometry'); n9.name = 'Join Geometry'; n9.location = (994, 9)
n10 = _N.new('GeometryNodeInstanceOnPoints'); n10.name = 'Instance on Points'; n10.location = (698, -88)
n11 = _N.new('GeometryNodeMeshToPoints'); n11.name = 'Mesh to Points'; n11.location = (-68, -139)
n12 = _N.new('GeometryNodeJoinGeometry'); n12.name = 'Join Geometry.001'; n12.location = (478, -121)
n13 = _N.new('GeometryNodeCurveToPoints'); n13.name = 'Curve to Points'; n13.location = (219, 53)
n13.inputs[2].default_value = 2.0
n14 = _N.new('GeometryNodeInputNamedAttribute'); n14.name = 'Named Attribute'; n14.location = (86, 312)
n14.inputs[0].default_value = 'radius'
n15 = _N.new('GeometryNodeSwitch'); n15.name = 'Switch'; n15.location = (86, 312)
n15.input_type = 'FLOAT'
n15.inputs[1].default_value = 1.0
_L.new(n2.outputs[0], n3.inputs[0])
_L.new(n3.outputs[0], n13.inputs[0])
_L.new(n12.outputs[0], n10.inputs[0])
_L.new(n1.outputs[4], n10.inputs[2])
_L.new(n7.outputs[0], n0.inputs[0])
_L.new(n3.outputs[0], n6.inputs[0])
_L.new(n4.outputs[0], n6.inputs[1])
_L.new(n6.outputs[0], n5.inputs[0])
_L.new(n9.outputs[0], n8.inputs[0])
_L.new(n8.outputs[0], n7.inputs[0])
_L.new(n5.outputs[0], n9.inputs[0])
_L.new(n10.outputs[0], n9.inputs[0])
_L.new(n11.outputs[0], n12.inputs[0])
_L.new(n2.outputs[0], n11.inputs[0])
_L.new(n13.outputs[0], n12.inputs[0])
_L.new(n14.outputs[1], n15.inputs[0])
_L.new(n14.outputs[0], n15.inputs[2])
_L.new(n15.outputs[0], n6.inputs[2])
n0.is_active_output = True

# ---- transforms, parenting, visibility, modifiers, constraints
ob_runway_col.location = (0.0, 0.0, -0.02747)
ob_field_col.location = (0.0, 0.0, 0.0)
_m = ob_field_col.modifiers.new('Subdivision', 'SUBSURF')
_m.levels = 2
ob_roof_col.location = (-2.364, -22.09, 0.0)
ob_roof_col.rotation_euler = (0.0, -0.0, 0.04306)
ob_pillars_col.location = (-3.161, -21.66, 0.0)
ob_benchleg.parent = ob_benches
ob_benchleg.matrix_parent_inverse = Matrix(((1.0, -0.0, -0.0, -0.0), (-0.0, 1.0, 0.0, 22.91), (-0.0, -0.0, 1.0, -0.5655), (-0.0, 0.0, -0.0, 1.0)))
ob_benchleg.location = (0.8959, -23.59, 0.114)
_m = ob_benchleg.modifiers.new('Array', 'ARRAY')
_m.count = 3
_m.use_constant_offset = True
_m.constant_offset_displace = (-0.89, 0.0, 0.0)
_m.use_relative_offset = False
_m = ob_benchleg.modifiers.new('Mirror', 'MIRROR')
_m.use_axis = (False, True, False)
_m.mirror_object = ob_tablecenter
ob_benchseat.parent = ob_benches
ob_benchseat.matrix_parent_inverse = Matrix(((1.0, -0.0, -0.0, -0.0), (-0.0, 1.0, 0.0, 22.91), (-0.0, -0.0, 1.0, -0.5655), (-0.0, 0.0, -0.0, 1.0)))
ob_benchseat.location = (0.0, -23.68, 0.2588)
ob_benchseat.scale = (1.0, 1.0, 1.0)
_m = ob_benchseat.modifiers.new('Array', 'ARRAY')
_m.relative_offset_displace = (0.0, 1.2, 0.0)
_m = ob_benchseat.modifiers.new('Mirror', 'MIRROR')
_m.use_axis = (False, True, False)
_m.mirror_object = ob_tablecenter
ob_leg.parent = ob_benches
ob_leg.matrix_parent_inverse = Matrix(((1.0, -0.0, -0.0, -0.0), (-0.0, 1.0, 0.0, 22.91), (-0.0, -0.0, 1.0, -0.5655), (-0.0, 0.0, -0.0, 1.0)))
ob_leg.location = (0.0, -23.28, 0.5655)
_m = ob_leg.modifiers.new('Array', 'ARRAY')
_m.use_constant_offset = True
_m.constant_offset_displace = (-1.82, 0.0, 0.0)
_m.use_relative_offset = False
ob_slats.parent = ob_benches
ob_slats.matrix_parent_inverse = Matrix(((1.0, -0.0, -0.0, -0.0), (-0.0, 1.0, 0.0, 22.91), (-0.0, -0.0, 1.0, -0.5655), (-0.0, 0.0, -0.0, 1.0)))
ob_slats.location = (0.0, -23.28, 0.5655)
ob_slats.scale = (1.0, 1.0, 1.0)
_m = ob_slats.modifiers.new('Array', 'ARRAY')
_m.count = 5
_m.relative_offset_displace = (0.0, 1.2, 0.0)
ob_tablecenter.parent = ob_benches
ob_tablecenter.matrix_parent_inverse = Matrix(((1.0, -0.0, -0.0, -2.202), (-0.0, 1.0, 0.0, 22.91), (-0.0, -0.0, 1.0, -0.5655), (-0.0, 0.0, -0.0, 1.0)))
ob_tablecenter.location = (2.268, -22.91, 0.5655)
ob_benches.location = (-1.301, -22.91, 0.5655)
ob_benches.is_holdout = True
ob_benches.instance_type = 'FACES'
_m = ob_benches.modifiers.new('Array', 'ARRAY')
_m.count = 3
_m.use_constant_offset = True
_m.constant_offset_displace = (2.87, 0.0, 0.0)
_m.use_relative_offset = False
ob_railing.location = (-26.64, -18.43, 0.4387)
_m = ob_railing.modifiers.new('GeometryNodes', 'NODES')
_m.node_group = ng_fencemaker
ob_pole.location = (-26.64, -18.43, -11.47)
ob_fence_col.location = (-26.64, -18.43, 0.4387)
_m = ob_fence_col.modifiers.new('Auto Smooth', 'NODES')
_m.node_group = ng_auto_smooth
_gi = [s.identifier for s in ng_auto_smooth.interface.items_tree if s.item_type == 'SOCKET' and s.in_out == 'INPUT']
_m[_gi[1]] = 3.142  # Angle
ob_railing_001.location = (-26.96, -25.82, 0.4387)
_m = ob_railing_001.modifiers.new('GeometryNodes', 'NODES')
_m.node_group = ng_fencemaker
ob_fence_col_001.location = (-26.96, -25.82, 0.4387)
ob_camera.location = (-558.2, -182.9, 194.0)
ob_camera.rotation_euler = (-5.047, -0.004093, -1.274)
ob_outfield_col.location = (0.0, 0.0, -0.02417)
_m = ob_outfield_col.modifiers.new('Subdivision', 'SUBSURF')
_m.levels = 2
ob_road.location = (90.9, 3.962, 0.0765)
_m = ob_road.modifiers.new('Subdivision', 'SUBSURF')
_m.uv_smooth = 'PRESERVE_CORNERS'
_m = ob_road.modifiers.new('Solidify', 'SOLIDIFY')
_m.thickness = 1.0
ob_sun.location = (0.0, -22.91, 11.54)
ob_sun.rotation_euler = (0.6019, -0.2642, 0.02691)
ob_treering_col.location = (0.0, 0.0, -0.196)
ob_treering2_col.location = (0.0, 0.0, -0.196)
ob_world_col.location = (0.0, 0.0, 0.09418)
ob_treefarm.location = (-957.9, -783.5, 0.5655)
ob_treefarm_001.location = (411.8, 452.4, 0.5655)
ob_treefarm_002.location = (1060.0, -1321.0, 0.5655)

# ---- collection membership
col_collection.objects.link(ob_runway_col)
col_collection.objects.link(ob_field_col)
col_shelter.objects.link(ob_roof_col)
col_shelter.objects.link(ob_pillars_col)
col_shelter.objects.link(ob_benchleg)
col_shelter.objects.link(ob_benchseat)
col_shelter.objects.link(ob_leg)
col_shelter.objects.link(ob_slats)
col_shelter.objects.link(ob_tablecenter)
col_shelter.objects.link(ob_benches)
col_runwayfence.objects.link(ob_railing)
col_runwayfence.objects.link(ob_pole)
col_runwayfence.objects.link(ob_fence_col)
col_outerfence.objects.link(ob_railing_001)
col_outerfence.objects.link(ob_fence_col_001)
col_outerfence.objects.link(ob_camera)
col_world.objects.link(ob_outfield_col)
col_world.objects.link(ob_road)
col_world.objects.link(ob_sun)
col_world.objects.link(ob_treering_col)
col_world.objects.link(ob_treering2_col)
col_world.objects.link(ob_world_col)
col_world.objects.link(ob_treefarm)
col_world.objects.link(ob_treefarm_001)
col_world.objects.link(ob_treefarm_002)

# ---- scene / render settings (as saved in the file)
scene.camera = ob_camera
scene.frame_start = 1; scene.frame_end = 250; scene.frame_set(1)
scene.render.engine = 'BLENDER_EEVEE_NEXT'
scene.cycles.sampling_pattern = 'TABULATED_SOBOL'
scene.cycles.use_light_tree = False
scene.view_settings.view_transform = 'Filmic'
bpy.context.view_layer.update()
